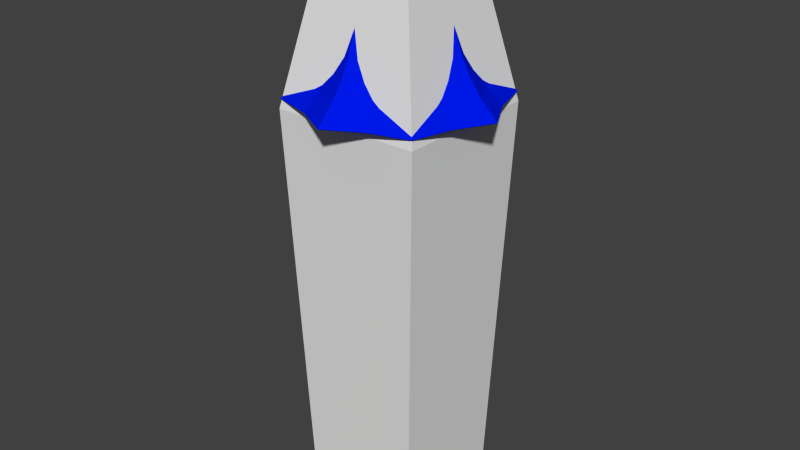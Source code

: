 # Source: table_lamp_tall_2.blend  (saved by Blender 2.73.0; exported with 4.5.12 LTS)
import bpy
from mathutils import Matrix  # noqa: F401  (used for matrix-valued properties, if any)

bpy.ops.wm.read_factory_settings(use_empty=True)
scene = bpy.context.scene
scene.name = 'Scene'

# ---- collections
col_collection_1 = bpy.data.collections.new('Collection 1'); scene.collection.children.link(col_collection_1)

# ---- materials (node trees are filled in below, after node groups)
mat_material = bpy.data.materials.new('Material')
mat_material.alpha_threshold = 0.0
mat_material.roughness = 0.5
mat_material_006 = bpy.data.materials.new('Material.006')
mat_material_006.alpha_threshold = 0.0
mat_material_006.roughness = 0.5
mat_material_001 = bpy.data.materials.new('Material.001')
mat_material_001.alpha_threshold = 0.0
mat_material_001.roughness = 0.5

# ---- material node trees
mat_material.use_nodes = True; mat_material.node_tree.nodes.clear()
_N = mat_material.node_tree.nodes; _L = mat_material.node_tree.links
n0 = _N.new('ShaderNodeOutputMaterial'); n0.name = 'Material Output'; n0.location = (300, 300)
n1 = _N.new('ShaderNodeBsdfDiffuse'); n1.name = 'Diffuse BSDF'; n1.location = (10, 300)
n1.inputs[0].default_value = (0.0, 0.8, 0.001578, 1.0)
_L.new(n1.outputs[0], n0.inputs[0])
n0.is_active_output = True
mat_material_006.use_nodes = True; mat_material_006.node_tree.nodes.clear()
_N = mat_material_006.node_tree.nodes; _L = mat_material_006.node_tree.links
n0 = _N.new('ShaderNodeOutputMaterial'); n0.name = 'Material Output'; n0.location = (300, 300)
n1 = _N.new('ShaderNodeBsdfDiffuse'); n1.name = 'Diffuse BSDF'; n1.location = (10, 300)
n1.inputs[0].default_value = (0.8, 0.0, 0.7013, 1.0)
_L.new(n1.outputs[0], n0.inputs[0])
n0.is_active_output = True
mat_material_001.use_nodes = True; mat_material_001.node_tree.nodes.clear()
_N = mat_material_001.node_tree.nodes; _L = mat_material_001.node_tree.links
n0 = _N.new('ShaderNodeOutputMaterial'); n0.name = 'Material Output'; n0.location = (300, 300)
n1 = _N.new('ShaderNodeBsdfDiffuse'); n1.name = 'Diffuse BSDF'; n1.location = (10, 300)
n1.inputs[0].default_value = (0.0, 0.009616, 0.8, 1.0)
_L.new(n1.outputs[0], n0.inputs[0])
n0.is_active_output = True

# ---- world
world_world = bpy.data.worlds.new('World'); scene.world = world_world
world_world.color = (0.05088, 0.05088, 0.05088)
world_world.use_sun_shadow = False
world_world.sun_shadow_jitter_overblur = 0.0
world_world.cycles.sampling_method = 'MANUAL'
world_world.cycles.sample_map_resolution = 256

# ---- meshes
me_cube = bpy.data.meshes.new('Cube')
me_cube.from_pydata([(-5.0, -5.0, 0.0), (-5.0, 5.0, 0.0), (5.0, 5.0, 0.0), (5.0, -5.0, 0.0), (-3.358, -3.358, 45.96), (-3.358, 3.358, 45.96), (3.358, 3.358, 45.96), (3.358, -3.358, 45.96), (-6.095, -6.095, 32.7), (-6.095, 6.095, 32.7), (6.095, 6.095, 32.7), (6.095, -6.095, 32.7)], [], [(8, 9, 1, 0), (9, 10, 2, 1), (10, 11, 3, 2), (11, 8, 0, 3), (0, 1, 2, 3), (7, 6, 5, 4), (7, 4, 8, 11), (6, 7, 11, 10), (5, 6, 10, 9), (4, 5, 9, 8)])
me_cube.use_remesh_preserve_volume = False
me_cube.use_remesh_preserve_attributes = False
me_cube.use_mirror_vertex_groups = False
me_cube.update()
me_cube_001 = bpy.data.meshes.new('Cube.001')
me_cube_001.from_pydata([(-5.0, -5.0, 0.0), (-5.0, 5.0, 0.0), (5.0, 5.0, 0.0), (5.0, -5.0, 0.0), (-0.9713, -0.9713, 40.49), (-0.9713, 0.9713, 40.49), (0.9713, 0.9713, 40.49), (0.9713, -0.9713, 40.49), (-5.0, -5.0, 1.5), (-4.041, -4.041, 1.5), (-4.019, -4.019, 1.695), (-3.885, -3.885, 2.004), (-3.462, -3.462, 2.364), (-2.962, -2.962, 2.592), (-1.881, -1.881, 2.712), (-1.011, -1.011, 2.823), (0.6087, -0.6087, 3.496), (0.5655, -0.5655, 3.534), (0.8726, -6.943e-09, 28.31), (0.6992, -1.878e-09, 28.36), (-0.5655, -0.5655, 27.87), (-0.617, -0.617, 27.92), (-0.6438, -0.6438, 28.11), (-0.617, -0.617, 28.31), (-0.4944, -0.4944, 28.36), (0.5655, -0.5655, 27.87), (0.5655, 0.5655, 3.534), (0.6087, 0.6087, 3.496), (-1.011, 1.011, 2.823), (-1.881, 1.881, 2.712), (-2.962, 2.962, 2.592), (-3.462, 3.462, 2.364), (-3.885, 3.885, 2.004), (-4.019, 4.019, 1.695), (-4.041, 4.041, 1.5), (-5.0, 5.0, 1.5), (0.6307, 0.6307, 3.358), (0.6087, 0.6087, 3.219), (0.5655, 0.5655, 3.181), (2.023e-08, 0.7998, 3.181), (2.161e-08, 0.8608, 3.219), (2.25e-08, 0.8919, 3.358), (1.011, 1.011, 2.823), (1.881, 1.881, 2.712), (2.962, 2.962, 2.592), (3.462, 3.462, 2.364), (3.885, 3.885, 2.004), (4.019, 4.019, 1.695), (4.041, 4.041, 1.5), (5.0, 5.0, 1.5), (2.161e-08, 0.8608, 3.496), (2.023e-08, 0.7998, 3.534), (0.617, -0.617, 27.92), (0.6438, -0.6438, 28.11), (0.617, -0.617, 28.31), (0.4944, -0.4944, 28.36), (1.011, -1.011, 2.823), (1.881, -1.881, 2.712), (2.962, -2.962, 2.592), (3.462, -3.462, 2.364), (3.885, -3.885, 2.004), (4.019, -4.019, 1.695), (4.041, -4.041, 1.5), (5.0, -5.0, 1.5), (-3.893e-08, -1.374, 40.49), (1.374, -1.981e-08, 40.49), (-1.374, 5.275e-08, 40.49), (3.363e-08, 1.374, 40.49), (1.43, -2.448e-08, 2.823), (3.798e-08, 1.43, 2.823), (-1.43, 5.108e-08, 2.823), (-3.758e-08, -1.43, 2.823), (0.6307, -0.6307, 3.358), (0.6087, -0.6087, 3.219), (0.5655, -0.5655, 3.181), (-0.5655, 0.5655, 27.87), (-0.617, 0.617, 27.92), (-0.6438, 0.6438, 28.11), (-0.617, 0.617, 28.31), (-0.5655, 0.5655, 3.534), (-0.6087, 0.6087, 3.496), (-0.6307, 0.6307, 3.358), (-0.6087, 0.6087, 3.219), (-0.5655, 0.5655, 3.181), (-0.4944, 0.4944, 28.36), (-0.7998, 3.796e-08, 27.87), (-0.8726, 3.915e-08, 27.92), (-0.9105, 4.021e-08, 28.11), (-0.7998, 3.796e-08, 3.534), (-0.8608, 4.123e-08, 3.496), (-0.8919, 4.218e-08, 3.358), (-0.8608, 4.123e-08, 3.219), (-0.7998, 3.796e-08, 3.181), (-0.8726, 3.915e-08, 28.31), (-0.6992, 3.506e-08, 28.36), (2.023e-08, 0.7998, 27.87), (2.232e-08, 0.8726, 27.92), (-0.5655, -0.5655, 3.534), (-0.6087, -0.6087, 3.496), (-0.6307, -0.6307, 3.358), (-0.6087, -0.6087, 3.219), (-0.5655, -0.5655, 3.181), (2.343e-08, 0.9105, 28.11), (2.232e-08, 0.8726, 28.31), (1.734e-08, 0.6992, 28.36), (0.4944, 0.4944, 28.36), (0.7998, -4.293e-09, 3.534), (0.8608, -4.241e-09, 3.496), (0.8919, -4.935e-09, 3.358), (0.8608, -4.241e-09, 3.219), (0.7998, -4.293e-09, 3.181), (-2.202e-08, -0.7998, 3.181), (-2.386e-08, -0.8608, 3.219), (-2.462e-08, -0.8919, 3.358), (-2.386e-08, -0.8608, 3.496), (-2.202e-08, -0.7998, 3.534), (0.617, 0.617, 28.31), (0.6438, 0.6438, 28.11), (0.617, 0.617, 27.92), (0.5655, 0.5655, 27.87), (2.776e-08, 1.06, 2.932), (0.7495, 0.7495, 2.932), (0.7495, -0.7495, 2.932), (-0.7495, 0.7495, 2.932), (-1.06, 4.614e-08, 2.932), (-0.7495, -0.7495, 2.932), (1.06, -9.853e-09, 2.932), (-2.824e-08, -1.06, 2.932), (0.9105, -7.894e-09, 28.11), (0.8726, -6.943e-09, 27.92), (0.7998, -4.293e-09, 27.87), (-2.202e-08, -0.7998, 27.87), (-2.377e-08, -0.8726, 27.92), (-2.468e-08, -0.9105, 28.11), (-2.377e-08, -0.8726, 28.31), (-1.959e-08, -0.6992, 28.36), (0.6134, 0.6134, 28.93), (1.127, 1.127, 30.01), (-1.127, -1.127, 30.01), (-0.6134, -0.6134, 28.93), (1.127, -1.127, 30.01), (0.6134, -0.6134, 28.93), (-1.127, 1.127, 30.01), (-0.6134, 0.6134, 28.93), (1.594, -3.076e-08, 30.01), (0.8675, -5.548e-09, 28.93), (-1.594, 5.346e-08, 30.01), (-0.8675, 4.028e-08, 28.93), (4.055e-08, 1.594, 30.01), (2.196e-08, 0.8675, 28.93), (-2.387e-08, -0.8675, 28.93), (-4.366e-08, -1.594, 30.01), (0.8498, 0.8498, 29.56), (-0.8498, -0.8498, 29.56), (0.8498, -0.8498, 29.56), (-0.8498, 0.8498, 29.56), (1.202, -1.824e-08, 29.56), (-1.202, 4.525e-08, 29.56), (3.051e-08, 1.202, 29.56), (-3.298e-08, -1.202, 29.56), (1.151, 1.151, 30.13), (-4.479e-08, -1.628, 30.13), (-1.151, -1.151, 30.13), (1.151, -1.151, 30.13), (-1.151, 1.151, 30.13), (1.628, -3.103e-08, 30.13), (-1.628, 5.498e-08, 30.13), (4.122e-08, 1.628, 30.13), (1.149, 1.149, 30.29), (-4.473e-08, -1.624, 30.29), (-1.149, -1.149, 30.29), (1.149, -1.149, 30.29), (-1.149, 1.149, 30.29), (1.624, -3.105e-08, 30.29), (-1.624, 5.476e-08, 30.29), (4.108e-08, 1.624, 30.29), (0.3133, 0.3133, 30.38), (-9.55e-09, -0.443, 30.38), (-0.3133, -0.3133, 30.38), (0.3133, -0.3133, 30.38), (-0.3133, 0.3133, 30.38), (0.443, -1.542e-08, 30.38), (-0.443, 7.98e-09, 30.38), (1.385e-08, 0.443, 30.38), (0.9595, 0.9595, 36.22), (-3.498e-08, -1.357, 36.22), (-0.9595, -0.9595, 36.22), (0.9595, -0.9595, 36.22), (-0.9595, 0.9595, 36.22), (1.357, -3.368e-08, 36.22), (-1.357, 3.8e-08, 36.22), (3.67e-08, 1.357, 36.22), (-0.3339, -0.3339, 34.93), (0.3339, -0.3339, 34.93), (-0.3339, 0.3339, 34.93), (0.4723, -5.615e-09, 34.93), (-0.4723, 1.933e-08, 34.93), (1.251e-08, 0.4723, 34.93), (0.3339, 0.3339, 34.93), (-1.244e-08, -0.4723, 34.93)], [], [(8, 35, 1, 0), (35, 49, 2, 1), (49, 63, 3, 2), (63, 8, 0, 3), (0, 1, 2, 3), (7, 65, 6, 67, 5, 66, 4, 64), (124, 125, 101, 92), (91, 100, 99, 90), (184, 6, 65, 189), (88, 97, 20, 85), (85, 20, 21, 86), (126, 122, 56, 68), (27, 26, 106, 107), (56, 71, 15, 14, 57), (57, 14, 13, 58), (58, 13, 12, 59), (59, 12, 11, 60), (60, 11, 10, 61), (61, 10, 9, 62), (62, 9, 8, 63), (36, 27, 107, 108), (87, 22, 23, 93), (37, 36, 108, 109), (38, 37, 109, 110), (121, 38, 110, 126), (122, 127, 71, 56), (113, 99, 100, 112), (42, 68, 56, 57, 43), (43, 57, 58, 44), (44, 58, 59, 45), (45, 59, 60, 46), (46, 60, 61, 47), (47, 61, 62, 48), (48, 62, 63, 49), (114, 98, 99, 113), (112, 100, 101, 111), (115, 97, 98, 114), (86, 21, 22, 87), (131, 20, 97, 115), (120, 121, 42, 69), (150, 139, 24, 135), (28, 69, 42, 43, 29), (29, 43, 44, 30), (30, 44, 45, 31), (31, 45, 46, 32), (32, 46, 47, 33), (33, 47, 48, 34), (34, 48, 49, 35), (134, 23, 22, 133), (93, 23, 24, 94), (104, 105, 116, 103), (124, 123, 28, 70), (103, 78, 84, 104), (87, 77, 76, 86), (127, 125, 15, 71), (15, 70, 28, 29, 14), (14, 29, 30, 13), (13, 30, 31, 12), (12, 31, 32, 11), (11, 32, 33, 10), (10, 33, 34, 9), (9, 34, 35, 8), (92, 101, 100, 91), (90, 99, 98, 89), (89, 98, 97, 88), (86, 76, 75, 85), (93, 78, 77, 87), (94, 84, 78, 93), (190, 186, 4, 66), (147, 143, 84, 94), (102, 77, 78, 103), (96, 76, 77, 102), (85, 75, 79, 88), (51, 79, 75, 95), (88, 79, 80, 89), (89, 80, 81, 90), (90, 81, 82, 91), (91, 82, 83, 92), (120, 123, 83, 39), (39, 83, 82, 40), (40, 82, 81, 41), (41, 81, 80, 50), (50, 80, 79, 51), (95, 75, 76, 96), (96, 118, 119, 95), (102, 117, 118, 96), (191, 188, 5, 67), (103, 116, 117, 102), (149, 136, 105, 104), (52, 132, 131, 25), (95, 119, 26, 51), (54, 134, 133, 53), (51, 26, 27, 50), (50, 27, 36, 41), (41, 36, 37, 40), (40, 37, 38, 39), (53, 133, 132, 52), (55, 135, 134, 54), (141, 150, 135, 55), (25, 131, 115, 17), (128, 53, 52, 129), (17, 115, 114, 16), (16, 114, 113, 72), (72, 113, 112, 73), (73, 112, 111, 74), (129, 52, 25, 130), (18, 54, 53, 128), (19, 55, 54, 18), (130, 25, 17, 106), (145, 141, 55, 19), (106, 17, 16, 107), (107, 16, 72, 108), (108, 72, 73, 109), (109, 73, 74, 110), (69, 28, 123, 120), (111, 101, 125, 127), (92, 83, 123, 124), (39, 38, 121, 120), (74, 111, 127, 122), (42, 121, 126, 68), (110, 74, 122, 126), (70, 15, 125, 124), (135, 24, 23, 134), (133, 22, 21, 132), (132, 21, 20, 131), (26, 119, 130, 106), (119, 118, 129, 130), (118, 117, 128, 129), (117, 116, 18, 128), (116, 105, 19, 18), (165, 163, 140, 144), (156, 154, 141, 145), (163, 161, 151, 140), (154, 159, 150, 141), (167, 160, 137, 148), (158, 152, 136, 149), (104, 84, 143, 149), (158, 155, 142, 148), (166, 164, 142, 146), (157, 155, 143, 147), (94, 24, 139, 147), (157, 153, 138, 146), (161, 162, 138, 151), (159, 153, 139, 150), (105, 136, 145, 19), (152, 137, 144, 156), (136, 152, 156, 145), (151, 138, 153, 159), (147, 139, 153, 157), (146, 142, 155, 157), (149, 143, 155, 158), (148, 137, 152, 158), (140, 151, 159, 154), (144, 140, 154, 156), (169, 170, 162, 161), (174, 172, 164, 166), (175, 168, 160, 167), (171, 169, 161, 163), (173, 171, 163, 165), (148, 142, 164, 167), (146, 138, 162, 166), (137, 160, 165, 144), (181, 179, 171, 173), (179, 177, 169, 171), (183, 176, 168, 175), (182, 180, 172, 174), (177, 178, 170, 169), (167, 164, 172, 175), (166, 162, 170, 174), (160, 168, 173, 165), (199, 192, 178, 177), (196, 194, 180, 182), (197, 198, 176, 183), (193, 199, 177, 179), (195, 193, 179, 181), (175, 172, 180, 183), (174, 170, 178, 182), (168, 176, 181, 173), (65, 7, 187, 189), (7, 64, 185, 187), (67, 6, 184, 191), (66, 5, 188, 190), (64, 4, 186, 185), (197, 194, 188, 191), (196, 192, 186, 190), (198, 184, 189, 195), (176, 198, 195, 181), (182, 178, 192, 196), (183, 180, 194, 197), (189, 187, 193, 195), (187, 185, 199, 193), (191, 184, 198, 197), (190, 188, 194, 196), (185, 186, 192, 199)])
_uv = me_cube_001.uv_layers.new(name='UVMap')
_uv.uv.foreach_set('vector', [0.281, 0.3699, 0.6025, 0.3699, 0.6025, 0.4182, 0.281, 0.4182, 0.6025, 0.3699, 0.6025, 0.04842, 0.6508, 0.04842, 0.6508, 0.3699, 0.6025, 0.04842, 0.281, 0.04842, 0.281, 0.0001969, 0.6025, 0.0001966, 0.281, 0.04842, 0.281, 0.3699, 0.2328, 0.3699, 0.2328, 0.04842, 0.6512, 0.3217, 0.6512, 0.0001966, 0.9727, 0.0001967, 0.9727, 0.3217, 0.7663, 0.8127, 0.7884, 0.7906, 0.8196, 0.7906, 0.8416, 0.8127, 0.8416, 0.8439, 0.8196, 0.866, 0.7884, 0.866, 0.7663, 0.8439, 0.02951, 0.02989, 0.05109, 0.01795, 0.05483, 0.02961, 0.03588, 0.0368, 0.03589, 0.03869, 0.05548, 0.03164, 0.05701, 0.03604, 0.03695, 0.04331, 0.8131, 0.6788, 0.8196, 0.7906, 0.7884, 0.7906, 0.7896, 0.6802, 0.04026, 0.04948, 0.05914, 0.04252, 0.057, 0.8792, 0.03861, 0.8754, 0.03861, 0.8754, 0.057, 0.8792, 0.05655, 0.8815, 0.03739, 0.8775, 0.1214, 0.008941, 0.09858, 0.009586, 0.09878, 0.0001966, 0.1217, 0.0001967, 0.141, 0.03379, 0.1407, 0.03618, 0.1203, 0.03391, 0.1204, 0.0319, 0.4055, 0.6203, 0.4269, 0.6408, 0.4481, 0.661, 0.448, 0.7012, 0.3633, 0.6212, 0.3633, 0.6212, 0.448, 0.7012, 0.448, 0.7499, 0.3117, 0.6225, 0.3117, 0.6225, 0.448, 0.7499, 0.4477, 0.7732, 0.2884, 0.6244, 0.2884, 0.6244, 0.4477, 0.7732, 0.4455, 0.7951, 0.2667, 0.6281, 0.2667, 0.6281, 0.4455, 0.7951, 0.4414, 0.8057, 0.2564, 0.633, 0.2564, 0.633, 0.4414, 0.8057, 0.4376, 0.8107, 0.2517, 0.637, 0.3119, 0.07925, 0.3119, 0.3391, 0.281, 0.3699, 0.281, 0.04842, 0.1416, 0.02924, 0.141, 0.03379, 0.1204, 0.0319, 0.1206, 0.02706, 0.03564, 0.8837, 0.05572, 0.8871, 0.05495, 0.8926, 0.03508, 0.89, 0.1423, 0.02461, 0.1416, 0.02924, 0.1206, 0.02706, 0.1208, 0.02208, 0.1426, 0.02274, 0.1423, 0.02461, 0.1208, 0.02208, 0.1209, 0.01943, 0.1441, 0.01165, 0.1426, 0.02274, 0.1209, 0.01943, 0.1214, 0.008941, 0.09858, 0.009586, 0.0751, 0.01205, 0.07418, 0.002039, 0.09878, 0.0001966, 0.07776, 0.0307, 0.05701, 0.03604, 0.05548, 0.03164, 0.07673, 0.0259, 0.4481, 0.5779, 0.4269, 0.599, 0.4055, 0.6203, 0.3633, 0.6212, 0.4481, 0.536, 0.4481, 0.536, 0.3633, 0.6212, 0.3117, 0.6225, 0.4481, 0.4847, 0.4481, 0.4847, 0.3117, 0.6225, 0.2831, 0.6222, 0.4474, 0.4593, 0.4474, 0.4593, 0.2831, 0.6222, 0.2561, 0.6192, 0.4446, 0.4356, 0.4446, 0.4356, 0.2561, 0.6192, 0.2414, 0.6143, 0.44, 0.424, 0.44, 0.424, 0.2414, 0.6143, 0.2328, 0.6099, 0.4359, 0.4186, 0.5717, 0.07925, 0.3119, 0.07925, 0.281, 0.04842, 0.6025, 0.04842, 0.07876, 0.03538, 0.05848, 0.04032, 0.05701, 0.03604, 0.07776, 0.0307, 0.07673, 0.0259, 0.05548, 0.03164, 0.05483, 0.02961, 0.0763, 0.02361, 0.07915, 0.03757, 0.05914, 0.04252, 0.05848, 0.04032, 0.07876, 0.03538, 0.03739, 0.8775, 0.05655, 0.8815, 0.05572, 0.8871, 0.03564, 0.8837, 0.07576, 0.8817, 0.057, 0.8792, 0.05914, 0.04252, 0.07915, 0.03757, 0.1667, 0.01527, 0.1441, 0.01165, 0.1453, 0.001997, 0.1696, 0.006315, 0.06837, 0.9232, 0.04808, 0.9166, 0.05378, 0.8981, 0.07291, 0.9021, 0.4906, 0.6204, 0.4693, 0.5991, 0.4481, 0.5779, 0.4481, 0.536, 0.5329, 0.6212, 0.5329, 0.6212, 0.4481, 0.536, 0.4481, 0.4847, 0.5844, 0.6226, 0.5844, 0.6226, 0.4481, 0.4847, 0.4488, 0.4593, 0.6131, 0.6223, 0.6131, 0.6223, 0.4488, 0.4593, 0.4516, 0.4356, 0.6401, 0.6193, 0.6401, 0.6193, 0.4516, 0.4356, 0.4563, 0.424, 0.6549, 0.6144, 0.6549, 0.6144, 0.4563, 0.424, 0.4604, 0.4186, 0.6634, 0.6101, 0.5717, 0.3391, 0.5717, 0.07925, 0.6025, 0.04842, 0.6025, 0.3699, 0.07411, 0.8963, 0.05495, 0.8926, 0.05572, 0.8871, 0.07482, 0.8902, 0.03508, 0.89, 0.05495, 0.8926, 0.05378, 0.8981, 0.03655, 0.8958, 0.1578, 0.9028, 0.1365, 0.9062, 0.1362, 0.8991, 0.1571, 0.8969, 0.2049, 0.03266, 0.188, 0.02208, 0.1924, 0.01433, 0.2116, 0.02804, 0.1571, 0.8969, 0.1765, 0.8935, 0.1772, 0.8986, 0.1578, 0.9028, 0.1956, 0.8849, 0.1755, 0.8879, 0.1744, 0.8823, 0.1944, 0.8787, 0.0751, 0.01205, 0.05109, 0.01795, 0.04756, 0.007703, 0.07418, 0.002039, 0.4481, 0.661, 0.4692, 0.6408, 0.4906, 0.6204, 0.5329, 0.6212, 0.448, 0.7012, 0.448, 0.7012, 0.5329, 0.6212, 0.5844, 0.6226, 0.448, 0.7499, 0.448, 0.7499, 0.5844, 0.6226, 0.6077, 0.6246, 0.4483, 0.7732, 0.4483, 0.7732, 0.6077, 0.6246, 0.6294, 0.6283, 0.4505, 0.7951, 0.4505, 0.7951, 0.6294, 0.6283, 0.6397, 0.6331, 0.4546, 0.8057, 0.4546, 0.8057, 0.6397, 0.6331, 0.6444, 0.6372, 0.4584, 0.8107, 0.3119, 0.3391, 0.5717, 0.3391, 0.6025, 0.3699, 0.281, 0.3699, 0.03588, 0.0368, 0.05483, 0.02961, 0.05548, 0.03164, 0.03589, 0.03869, 0.03695, 0.04331, 0.05701, 0.03604, 0.05848, 0.04032, 0.03876, 0.04757, 0.03876, 0.04757, 0.05848, 0.04032, 0.05914, 0.04252, 0.04026, 0.04948, 0.1944, 0.8787, 0.1744, 0.8823, 0.174, 0.8796, 0.1931, 0.8761, 0.1956, 0.8913, 0.1765, 0.8935, 0.1755, 0.8879, 0.1956, 0.8849, 0.1943, 0.8959, 0.1772, 0.8986, 0.1765, 0.8935, 0.1956, 0.8913, 0.6896, 0.6547, 0.7167, 0.6672, 0.6951, 0.7813, 0.6638, 0.7752, 0.2008, 0.9102, 0.1824, 0.9185, 0.1772, 0.8986, 0.1943, 0.8959, 0.1561, 0.8908, 0.1755, 0.8879, 0.1765, 0.8935, 0.1571, 0.8969, 0.1552, 0.8849, 0.1744, 0.8823, 0.1755, 0.8879, 0.1561, 0.8908, 0.1931, 0.8761, 0.174, 0.8796, 0.1794, 0.04311, 0.1965, 0.04926, 0.1608, 0.03886, 0.1794, 0.04311, 0.174, 0.8796, 0.155, 0.8823, 0.1965, 0.04926, 0.1794, 0.04311, 0.18, 0.04127, 0.1977, 0.04782, 0.1977, 0.04782, 0.18, 0.04127, 0.1812, 0.03727, 0.1994, 0.04388, 0.1994, 0.04388, 0.1812, 0.03727, 0.1824, 0.03324, 0.2005, 0.0398, 0.2005, 0.0398, 0.1824, 0.03324, 0.1831, 0.03116, 0.2005, 0.03757, 0.1667, 0.01527, 0.188, 0.02208, 0.1831, 0.03116, 0.1633, 0.0257, 0.1633, 0.0257, 0.1831, 0.03116, 0.1824, 0.03324, 0.1629, 0.02782, 0.1629, 0.02782, 0.1824, 0.03324, 0.1812, 0.03727, 0.162, 0.03235, 0.162, 0.03235, 0.1812, 0.03727, 0.18, 0.04127, 0.1612, 0.03678, 0.1612, 0.03678, 0.18, 0.04127, 0.1794, 0.04311, 0.1608, 0.03886, 0.155, 0.8823, 0.174, 0.8796, 0.1744, 0.8823, 0.1552, 0.8849, 0.1552, 0.8849, 0.1357, 0.8864, 0.1356, 0.8841, 0.155, 0.8823, 0.1561, 0.8908, 0.1359, 0.8927, 0.1357, 0.8864, 0.1552, 0.8849, 0.8374, 0.6756, 0.864, 0.6688, 0.8826, 0.785, 0.8509, 0.7885, 0.1571, 0.8969, 0.1362, 0.8991, 0.1359, 0.8927, 0.1561, 0.8908, 0.161, 0.9246, 0.1379, 0.9284, 0.1365, 0.9062, 0.1578, 0.9028, 0.09512, 0.8859, 0.07543, 0.8843, 0.07576, 0.8817, 0.09531, 0.8833, 0.155, 0.8823, 0.1356, 0.8841, 0.1407, 0.03618, 0.1608, 0.03886, 0.09457, 0.8983, 0.07411, 0.8963, 0.07482, 0.8902, 0.09486, 0.892, 0.1608, 0.03886, 0.1407, 0.03618, 0.141, 0.03379, 0.1612, 0.03678, 0.1612, 0.03678, 0.141, 0.03379, 0.1416, 0.02924, 0.162, 0.03235, 0.162, 0.03235, 0.1416, 0.02924, 0.1423, 0.02461, 0.1629, 0.02782, 0.1629, 0.02782, 0.1423, 0.02461, 0.1426, 0.02274, 0.1633, 0.0257, 0.09486, 0.892, 0.07482, 0.8902, 0.07543, 0.8843, 0.09512, 0.8859, 0.09388, 0.9043, 0.07291, 0.9021, 0.07411, 0.8963, 0.09457, 0.8983, 0.09086, 0.9266, 0.06837, 0.9232, 0.07291, 0.9021, 0.09388, 0.9043, 0.09531, 0.8833, 0.07576, 0.8817, 0.07915, 0.03757, 0.09978, 0.03474, 0.1153, 0.8929, 0.09486, 0.892, 0.09512, 0.8859, 0.1154, 0.8867, 0.09978, 0.03474, 0.07915, 0.03757, 0.07876, 0.03538, 0.09963, 0.03252, 0.09963, 0.03252, 0.07876, 0.03538, 0.07776, 0.0307, 0.09914, 0.02777, 0.09914, 0.02777, 0.07776, 0.0307, 0.07673, 0.0259, 0.09865, 0.02291, 0.09865, 0.02291, 0.07673, 0.0259, 0.0763, 0.02361, 0.09848, 0.02059, 0.1154, 0.8867, 0.09512, 0.8859, 0.09531, 0.8833, 0.1155, 0.8838, 0.1151, 0.8993, 0.09457, 0.8983, 0.09486, 0.892, 0.1153, 0.8929, 0.1149, 0.9045, 0.09388, 0.9043, 0.09457, 0.8983, 0.1151, 0.8993, 0.1155, 0.8838, 0.09531, 0.8833, 0.09978, 0.03474, 0.1203, 0.03391, 0.1142, 0.9277, 0.09086, 0.9266, 0.09388, 0.9043, 0.1149, 0.9045, 0.1203, 0.03391, 0.09978, 0.03474, 0.09963, 0.03252, 0.1204, 0.0319, 0.1204, 0.0319, 0.09963, 0.03252, 0.09914, 0.02777, 0.1206, 0.02706, 0.1206, 0.02706, 0.09914, 0.02777, 0.09865, 0.02291, 0.1208, 0.02208, 0.1208, 0.02208, 0.09865, 0.02291, 0.09848, 0.02059, 0.1209, 0.01943, 0.1696, 0.006315, 0.1924, 0.01433, 0.188, 0.02208, 0.1667, 0.01527, 0.0763, 0.02361, 0.05483, 0.02961, 0.05109, 0.01795, 0.0751, 0.01205, 0.2005, 0.03757, 0.1831, 0.03116, 0.188, 0.02208, 0.2049, 0.03266, 0.1633, 0.0257, 0.1426, 0.02274, 0.1441, 0.01165, 0.1667, 0.01527, 0.09848, 0.02059, 0.0763, 0.02361, 0.0751, 0.01205, 0.09858, 0.009586, 0.1453, 0.001997, 0.1441, 0.01165, 0.1214, 0.008941, 0.1217, 0.0001967, 0.1209, 0.01943, 0.09848, 0.02059, 0.09858, 0.009586, 0.1214, 0.008941, 0.021, 0.02318, 0.04756, 0.007703, 0.05109, 0.01795, 0.02951, 0.02989, 0.07291, 0.9021, 0.05378, 0.8981, 0.05495, 0.8926, 0.07411, 0.8963, 0.07482, 0.8902, 0.05572, 0.8871, 0.05655, 0.8815, 0.07543, 0.8843, 0.07543, 0.8843, 0.05655, 0.8815, 0.057, 0.8792, 0.07576, 0.8817, 0.1407, 0.03618, 0.1356, 0.8841, 0.1155, 0.8838, 0.1203, 0.03391, 0.1356, 0.8841, 0.1357, 0.8864, 0.1154, 0.8867, 0.1155, 0.8838, 0.1357, 0.8864, 0.1359, 0.8927, 0.1153, 0.8929, 0.1154, 0.8867, 0.1359, 0.8927, 0.1362, 0.8991, 0.1151, 0.8993, 0.1153, 0.8929, 0.1362, 0.8991, 0.1365, 0.9062, 0.1149, 0.9045, 0.1151, 0.8993, 0.1123, 0.9704, 0.08403, 0.9673, 0.08451, 0.9644, 0.1124, 0.9675, 0.1132, 0.9513, 0.08719, 0.9494, 0.09086, 0.9266, 0.1142, 0.9277, 0.08403, 0.9673, 0.05698, 0.9606, 0.05787, 0.9579, 0.08451, 0.9644, 0.08719, 0.9494, 0.06227, 0.9444, 0.06837, 0.9232, 0.09086, 0.9266, 0.17, 0.9654, 0.1411, 0.9698, 0.1408, 0.9668, 0.1693, 0.9625, 0.1658, 0.9472, 0.1397, 0.9518, 0.1379, 0.9284, 0.161, 0.9246, 0.1578, 0.9028, 0.1772, 0.8986, 0.1824, 0.9185, 0.161, 0.9246, 0.1658, 0.9472, 0.1907, 0.9387, 0.1972, 0.9532, 0.1693, 0.9625, 0.2267, 0.94, 0.1985, 0.956, 0.1972, 0.9532, 0.2247, 0.9373, 0.213, 0.9252, 0.1907, 0.9387, 0.1824, 0.9185, 0.2008, 0.9102, 0.03655, 0.8958, 0.05378, 0.8981, 0.04808, 0.9166, 0.03116, 0.9092, 0.02023, 0.9225, 0.03946, 0.9348, 0.03257, 0.9476, 0.009517, 0.9319, 0.05698, 0.9606, 0.03125, 0.9501, 0.03257, 0.9476, 0.05787, 0.9579, 0.06227, 0.9444, 0.03946, 0.9348, 0.04808, 0.9166, 0.06837, 0.9232, 0.1365, 0.9062, 0.1379, 0.9284, 0.1142, 0.9277, 0.1149, 0.9045, 0.1397, 0.9518, 0.1408, 0.9668, 0.1124, 0.9675, 0.1132, 0.9513, 0.1379, 0.9284, 0.1397, 0.9518, 0.1132, 0.9513, 0.1142, 0.9277, 0.05787, 0.9579, 0.03257, 0.9476, 0.03946, 0.9348, 0.06227, 0.9444, 0.03116, 0.9092, 0.04808, 0.9166, 0.03946, 0.9348, 0.02023, 0.9225, 0.2247, 0.9373, 0.1972, 0.9532, 0.1907, 0.9387, 0.213, 0.9252, 0.161, 0.9246, 0.1824, 0.9185, 0.1907, 0.9387, 0.1658, 0.9472, 0.1693, 0.9625, 0.1408, 0.9668, 0.1397, 0.9518, 0.1658, 0.9472, 0.08451, 0.9644, 0.05787, 0.9579, 0.06227, 0.9444, 0.08719, 0.9494, 0.1124, 0.9675, 0.08451, 0.9644, 0.08719, 0.9494, 0.1132, 0.9513, 0.0558, 0.9643, 0.02952, 0.9533, 0.03125, 0.9501, 0.05698, 0.9606, 0.2287, 0.9438, 0.2002, 0.9597, 0.1985, 0.956, 0.2267, 0.94, 0.1709, 0.9693, 0.1414, 0.9737, 0.1411, 0.9698, 0.17, 0.9654, 0.0834, 0.971, 0.0558, 0.9643, 0.05698, 0.9606, 0.08403, 0.9673, 0.1121, 0.9742, 0.0834, 0.971, 0.08403, 0.9673, 0.1123, 0.9704, 0.1693, 0.9625, 0.1972, 0.9532, 0.1985, 0.956, 0.17, 0.9654, 0.009517, 0.9319, 0.03257, 0.9476, 0.03125, 0.9501, 0.007599, 0.9342, 0.1408, 0.9668, 0.1411, 0.9698, 0.1123, 0.9704, 0.1124, 0.9675, 0.09888, 0.9983, 0.09104, 0.9974, 0.0834, 0.971, 0.1121, 0.9742, 0.06744, 0.9928, 0.05991, 0.991, 0.0558, 0.9643, 0.0834, 0.971, 0.1641, 0.9969, 0.156, 0.9981, 0.1414, 0.9737, 0.1709, 0.9693, 0.2324, 0.9747, 0.2246, 0.979, 0.2002, 0.9597, 0.2287, 0.9438, 0.03664, 0.9834, 0.02947, 0.9805, 0.02952, 0.9533, 0.0558, 0.9643, 0.17, 0.9654, 0.1985, 0.956, 0.2002, 0.9597, 0.1709, 0.9693, 0.007599, 0.9342, 0.03125, 0.9501, 0.02952, 0.9533, 0.005485, 0.9374, 0.1411, 0.9698, 0.1414, 0.9737, 0.1121, 0.9742, 0.1123, 0.9704, 0.7576, 0.6181, 0.7425, 0.6141, 0.7461, 0.4215, 0.7594, 0.4216, 0.8539, 0.6062, 0.8394, 0.6116, 0.8257, 0.4195, 0.8388, 0.4186, 0.8238, 0.6158, 0.8075, 0.6188, 0.7992, 0.4209, 0.8125, 0.4203, 0.7741, 0.6186, 0.7576, 0.6181, 0.7594, 0.4216, 0.7726, 0.4216, 0.7908, 0.6179, 0.7741, 0.6186, 0.7726, 0.4216, 0.7859, 0.4214, 0.1709, 0.9693, 0.2002, 0.9597, 0.198, 0.989, 0.19, 0.9916, 0.005485, 0.9374, 0.02952, 0.9533, 0.006752, 0.9687, 0.0001966, 0.9644, 0.1414, 0.9737, 0.1312, 0.9997, 0.1232, 0.9998, 0.1121, 0.9742, 0.7884, 0.7906, 0.7574, 0.7893, 0.7659, 0.6785, 0.7896, 0.6802, 0.7574, 0.7893, 0.7263, 0.7862, 0.7426, 0.6744, 0.7659, 0.6785, 0.8509, 0.7885, 0.8196, 0.7906, 0.8131, 0.6788, 0.8374, 0.6756, 0.9135, 0.7805, 0.8826, 0.785, 0.864, 0.6688, 0.8953, 0.6552, 0.7263, 0.7862, 0.6951, 0.7813, 0.7167, 0.6672, 0.7426, 0.6744, 0.8238, 0.6158, 0.8394, 0.6116, 0.864, 0.6688, 0.8374, 0.6756, 0.7275, 0.6099, 0.7425, 0.6141, 0.7167, 0.6672, 0.6896, 0.6547, 0.8075, 0.6188, 0.8131, 0.6788, 0.7896, 0.6802, 0.7908, 0.6179, 0.7992, 0.4209, 0.8075, 0.6188, 0.7908, 0.6179, 0.7859, 0.4214, 0.732, 0.4212, 0.7461, 0.4215, 0.7425, 0.6141, 0.7275, 0.6099, 0.8125, 0.4203, 0.8257, 0.4195, 0.8394, 0.6116, 0.8238, 0.6158, 0.7896, 0.6802, 0.7659, 0.6785, 0.7741, 0.6186, 0.7908, 0.6179, 0.7659, 0.6785, 0.7426, 0.6744, 0.7576, 0.6181, 0.7741, 0.6186, 0.8374, 0.6756, 0.8131, 0.6788, 0.8075, 0.6188, 0.8238, 0.6158, 0.8953, 0.6552, 0.864, 0.6688, 0.8394, 0.6116, 0.8539, 0.6062, 0.7426, 0.6744, 0.7167, 0.6672, 0.7425, 0.6141, 0.7576, 0.6181])
me_cube_001.materials.append(mat_material)
me_cube_001.use_remesh_preserve_volume = False
me_cube_001.use_remesh_preserve_attributes = False
me_cube_001.use_mirror_vertex_groups = False
me_cube_001.update()
me_cylinder_003 = bpy.data.meshes.new('Cylinder.003')
me_cylinder_003.from_pydata([(3.544e-08, 1.115, 44.06), (-0.7885, 0.7885, 44.06), (-1.115, -2.273e-08, 44.06), (-0.7885, -0.7885, 44.06), (1.329e-07, -1.115, 44.06), (0.7885, -0.7885, 44.06), (1.115, 3.931e-08, 44.06), (0.7885, 0.7885, 44.06), (4.156e-07, 1.923, 41.5), (5.648e-07, 1.22, 40.59), (8.796e-07, 1.051, 38.5), (-0.7433, 0.7433, 38.5), (-0.8625, 0.8625, 40.59), (-1.36, 1.36, 41.5), (-1.051, -2.354e-08, 38.5), (-1.22, -2.917e-08, 40.59), (-1.923, -6.405e-08, 41.5), (-0.7433, -0.7433, 38.5), (-0.8625, -0.8625, 40.59), (-1.36, -1.36, 41.5), (9.715e-07, -1.051, 38.5), (6.715e-07, -1.22, 40.59), (5.837e-07, -1.923, 41.5), (0.7433, -0.7433, 38.5), (0.8625, -0.8625, 40.59), (1.36, -1.36, 41.5), (1.051, 3.494e-08, 38.5), (1.22, 3.869e-08, 40.59), (1.923, 4.292e-08, 41.5), (0.7433, 0.7433, 38.5), (0.8625, 0.8625, 40.59), (1.36, 1.36, 41.5), (-1.458, 1.458, 42.29), (-1.357, 1.357, 43.21), (-2.062, -8.114e-08, 42.29), (-1.919, -6.662e-08, 43.21), (-1.458, -1.458, 42.29), (-1.357, -1.357, 43.21), (4.854e-07, -2.062, 42.29), (3.491e-07, -1.919, 43.21), (1.458, -1.458, 42.29), (1.357, -1.357, 43.21), (2.062, 3.358e-08, 42.29), (1.919, 4.017e-08, 43.21), (1.458, 1.458, 42.29), (1.357, 1.357, 43.21), (1.813e-07, 1.919, 43.21), (3.051e-07, 2.062, 42.29), (1.002e-06, 0.6337, 37.84), (-0.4481, 0.4481, 37.84), (-0.6337, -1.419e-08, 37.84), (-0.4481, -0.4481, 37.84), (1.057e-06, -0.6337, 37.84), (0.4481, -0.4481, 37.84), (0.6337, 2.106e-08, 37.84), (0.4481, 0.4481, 37.84), (1.212e-06, 0.6337, 36.44), (-0.4481, 0.4481, 36.44), (-0.6337, -1.419e-08, 36.44), (-0.4481, -0.4481, 36.44), (1.267e-06, -0.6337, 36.44), (0.4481, -0.4481, 36.44), (0.6337, 2.106e-08, 36.44), (0.4481, 0.4481, 36.44)], [], [(0, 1, 2, 3, 4, 5, 6, 7), (42, 28, 31, 44), (28, 27, 30, 31), (27, 26, 29, 30), (44, 31, 8, 47), (31, 30, 9, 8), (30, 29, 10, 9), (40, 25, 28, 42), (25, 24, 27, 28), (24, 23, 26, 27), (38, 22, 25, 40), (22, 21, 24, 25), (21, 20, 23, 24), (36, 19, 22, 38), (19, 18, 21, 22), (18, 17, 20, 21), (34, 16, 19, 36), (16, 15, 18, 19), (15, 14, 17, 18), (32, 13, 16, 34), (13, 12, 15, 16), (12, 11, 14, 15), (47, 8, 13, 32), (8, 9, 12, 13), (9, 10, 11, 12), (1, 33, 35, 2), (46, 47, 32, 33), (2, 35, 37, 3), (33, 32, 34, 35), (3, 37, 39, 4), (35, 34, 36, 37), (4, 39, 41, 5), (37, 36, 38, 39), (5, 41, 43, 6), (39, 38, 40, 41), (7, 45, 46, 0), (41, 40, 42, 43), (6, 43, 45, 7), (45, 44, 47, 46), (0, 46, 33, 1), (43, 42, 44, 45), (29, 26, 54, 55), (10, 29, 55, 48), (26, 23, 53, 54), (23, 20, 52, 53), (20, 17, 51, 52), (17, 14, 50, 51), (14, 11, 49, 50), (11, 10, 48, 49), (55, 54, 62, 63), (48, 55, 63, 56), (54, 53, 61, 62), (53, 52, 60, 61), (52, 51, 59, 60), (51, 50, 58, 59), (50, 49, 57, 58), (49, 48, 56, 57), (56, 63, 62, 61, 60, 59, 58, 57)])
me_cylinder_003.polygons.foreach_set('use_smooth', [True] * 58)
_uv = me_cylinder_003.uv_layers.new(name='UVMap')
_uv.uv.foreach_set('vector', [0.1333, 0.9998, 0.05529, 0.9998, 0.0001563, 0.9447, 0.0001564, 0.8667, 0.05529, 0.8116, 0.1333, 0.8116, 0.1884, 0.8667, 0.1884, 0.9447, 0.8535, 0.6019, 0.8541, 0.5404, 0.9804, 0.5257, 0.9912, 0.6049, 0.8541, 0.5404, 0.841, 0.4408, 0.9354, 0.4256, 0.9804, 0.5257, 0.841, 0.4408, 0.8235, 0.2358, 0.9011, 0.2181, 0.9354, 0.4256, 0.0001563, 0.5889, 0.01278, 0.5097, 0.141, 0.5306, 0.1371, 0.5925, 0.01278, 0.5097, 0.06557, 0.4007, 0.1555, 0.4249, 0.141, 0.5306, 0.06557, 0.4007, 0.1201, 0.2096, 0.1891, 0.2298, 0.1555, 0.4249, 0.7433, 0.5983, 0.746, 0.5411, 0.8541, 0.5404, 0.8535, 0.6019, 0.746, 0.5411, 0.7451, 0.4401, 0.841, 0.4408, 0.8541, 0.5404, 0.7451, 0.4401, 0.7522, 0.2396, 0.8235, 0.2358, 0.841, 0.4408, 0.6339, 0.5971, 0.6378, 0.536, 0.746, 0.5411, 0.7433, 0.5983, 0.6378, 0.536, 0.6499, 0.4293, 0.7451, 0.4401, 0.746, 0.5411, 0.6499, 0.4293, 0.6826, 0.2323, 0.7522, 0.2396, 0.7451, 0.4401, 0.4971, 0.6002, 0.5047, 0.519, 0.6378, 0.536, 0.6339, 0.5971, 0.5047, 0.519, 0.558, 0.406, 0.6499, 0.4293, 0.6378, 0.536, 0.558, 0.406, 0.6126, 0.212, 0.6826, 0.2323, 0.6499, 0.4293, 0.3584, 0.5984, 0.359, 0.5367, 0.4856, 0.5218, 0.4968, 0.6013, 0.359, 0.5367, 0.3459, 0.4371, 0.4402, 0.4218, 0.4856, 0.5218, 0.3459, 0.4371, 0.3287, 0.2335, 0.4057, 0.2158, 0.4402, 0.4218, 0.2474, 0.5944, 0.2505, 0.5369, 0.359, 0.5367, 0.3584, 0.5984, 0.2505, 0.5369, 0.2502, 0.4362, 0.3459, 0.4371, 0.359, 0.5367, 0.2502, 0.4362, 0.258, 0.2371, 0.3287, 0.2335, 0.3459, 0.4371, 0.1371, 0.5925, 0.141, 0.5306, 0.2505, 0.5369, 0.2474, 0.5944, 0.141, 0.5306, 0.1555, 0.4249, 0.2502, 0.4362, 0.2505, 0.5369, 0.1555, 0.4249, 0.1891, 0.2298, 0.258, 0.2371, 0.2502, 0.4362, 0.2405, 0.762, 0.2433, 0.6595, 0.3498, 0.6687, 0.3277, 0.7775, 0.1401, 0.662, 0.1371, 0.5925, 0.2474, 0.5944, 0.2433, 0.6595, 0.3277, 0.7775, 0.3498, 0.6687, 0.4843, 0.6972, 0.4151, 0.8113, 0.2433, 0.6595, 0.2474, 0.5944, 0.3584, 0.5984, 0.3498, 0.6687, 0.5745, 0.7863, 0.5149, 0.691, 0.6361, 0.6661, 0.6532, 0.7627, 0.3498, 0.6687, 0.3584, 0.5984, 0.4968, 0.6013, 0.4843, 0.6972, 0.6532, 0.7627, 0.6361, 0.6661, 0.7394, 0.6628, 0.737, 0.7633, 0.5149, 0.691, 0.4971, 0.6002, 0.6339, 0.5971, 0.6361, 0.6661, 0.737, 0.7633, 0.7394, 0.6628, 0.845, 0.6715, 0.823, 0.7788, 0.6361, 0.6661, 0.6339, 0.5971, 0.7433, 0.5983, 0.7394, 0.6628, 0.07186, 0.784, 0.0111, 0.6823, 0.1401, 0.662, 0.1553, 0.7607, 0.7394, 0.6628, 0.7433, 0.5983, 0.8535, 0.6019, 0.845, 0.6715, 0.823, 0.7788, 0.845, 0.6715, 0.9783, 0.7, 0.9092, 0.8125, 0.0111, 0.6823, 0.0001563, 0.5889, 0.1371, 0.5925, 0.1401, 0.662, 0.1553, 0.7607, 0.1401, 0.662, 0.2433, 0.6595, 0.2405, 0.762, 0.845, 0.6715, 0.8535, 0.6019, 0.9912, 0.6049, 0.9783, 0.7, 0.9011, 0.2181, 0.8235, 0.2358, 0.8114, 0.1534, 0.8637, 0.1421, 0.1891, 0.2298, 0.1201, 0.2096, 0.155, 0.1448, 0.2058, 0.1545, 0.8235, 0.2358, 0.7522, 0.2396, 0.7552, 0.1583, 0.8114, 0.1534, 0.7522, 0.2396, 0.6826, 0.2323, 0.6993, 0.1562, 0.7552, 0.1583, 0.6826, 0.2323, 0.6126, 0.212, 0.6479, 0.1463, 0.6993, 0.1562, 0.4057, 0.2158, 0.3287, 0.2335, 0.3167, 0.1519, 0.3685, 0.1406, 0.3287, 0.2335, 0.258, 0.2371, 0.2611, 0.1566, 0.3167, 0.1519, 0.258, 0.2371, 0.1891, 0.2298, 0.2058, 0.1545, 0.2611, 0.1566, 0.8637, 0.1421, 0.8114, 0.1534, 0.8039, 0.003451, 0.8514, 0.0001563, 0.2058, 0.1545, 0.155, 0.1448, 0.1633, 0.0001563, 0.2137, 0.003049, 0.8114, 0.1534, 0.7552, 0.1583, 0.7557, 0.004487, 0.8039, 0.003451, 0.7552, 0.1583, 0.6993, 0.1562, 0.7072, 0.003079, 0.7557, 0.004487, 0.6993, 0.1562, 0.6479, 0.1463, 0.6563, 0.0001563, 0.7072, 0.003079, 0.3685, 0.1406, 0.3167, 0.1519, 0.3093, 0.003421, 0.3564, 0.0001563, 0.3167, 0.1519, 0.2611, 0.1566, 0.2617, 0.004445, 0.3093, 0.003421, 0.2611, 0.1566, 0.2058, 0.1545, 0.2137, 0.003049, 0.2617, 0.004445, 0.2957, 0.8429, 0.2957, 0.8873, 0.2643, 0.9186, 0.22, 0.9186, 0.1887, 0.8873, 0.1887, 0.8429, 0.22, 0.8116, 0.2643, 0.8116])
me_cylinder_003.materials.append(mat_material_006)
me_cylinder_003.use_remesh_preserve_volume = False
me_cylinder_003.use_remesh_preserve_attributes = False
me_cylinder_003.use_mirror_vertex_groups = False
me_cylinder_003.update()
me_cylinder_001 = bpy.data.meshes.new('Cylinder.001')
me_cylinder_001.from_pydata([(3.089e-08, 8.526, 33.46), (-7.527e-09, 3.033, 45.71), (6.029, 6.029, 33.46), (2.145, 2.145, 45.71), (8.526, -4.036e-07, 33.46), (3.033, -1.188e-07, 45.71), (6.029, -6.029, 33.46), (2.145, -2.145, 45.71), (-7.145e-07, -8.526, 33.46), (-2.727e-07, -3.033, 45.71), (-6.029, -6.029, 33.46), (-2.145, -2.145, 45.71), (-8.526, 7.078e-08, 33.46), (-3.033, 4.996e-08, 45.71), (-6.029, 6.029, 33.46), (-2.145, 2.145, 45.71), (7.578e-08, 7.143, 34.81), (3.049e-08, 5.448, 37.46), (-2.37e-08, 3.8, 42.32), (2.687, 2.687, 42.32), (3.852, 3.852, 37.46), (5.051, 5.051, 34.81), (3.8, -1.696e-07, 42.32), (5.448, -2.401e-07, 37.46), (7.143, -3.361e-07, 34.81), (2.687, -2.687, 42.32), (3.852, -3.852, 37.46), (5.051, -5.051, 34.81), (-3.559e-07, -3.8, 42.32), (-4.458e-07, -5.448, 37.46), (-5.486e-07, -7.143, 34.81), (-2.687, -2.687, 42.32), (-3.852, -3.852, 37.46), (-5.051, -5.051, 34.81), (-3.8, 4.184e-08, 42.32), (-5.448, 6.295e-08, 37.46), (-7.143, 6.128e-08, 34.81), (-2.687, 2.687, 42.32), (-3.852, 3.852, 37.46), (-5.051, 5.051, 34.81), (6.935, -2.872, 33.46), (2.467, -1.022, 45.71), (5.809, -2.406, 34.81), (4.431, -1.835, 37.46), (3.091, -1.28, 42.32), (6.935, 2.872, 33.46), (2.467, 1.022, 45.71), (5.809, 2.406, 34.81), (4.431, 1.835, 37.46), (3.091, 1.28, 42.32), (2.872, 6.935, 33.46), (1.022, 2.467, 45.71), (2.406, 5.809, 34.81), (1.835, 4.431, 37.46), (1.28, 3.091, 42.32), (2.872, -6.935, 33.46), (1.022, -2.467, 45.71), (2.406, -5.809, 34.81), (1.835, -4.431, 37.46), (1.28, -3.091, 42.32), (-2.872, -6.935, 33.46), (-1.022, -2.467, 45.71), (-2.406, -5.809, 34.81), (-1.835, -4.431, 37.46), (-1.28, -3.091, 42.32), (-6.935, -2.872, 33.46), (-2.467, -1.022, 45.71), (-5.809, -2.406, 34.81), (-4.431, -1.835, 37.46), (-3.091, -1.28, 42.32), (-6.935, 2.872, 33.46), (-2.467, 1.022, 45.71), (-5.809, 2.406, 34.81), (-4.431, 1.835, 37.46), (-3.091, 1.28, 42.32), (-2.872, 6.935, 33.46), (-1.022, 2.467, 45.71), (-2.406, 5.809, 34.81), (-1.835, 4.431, 37.46), (-1.28, 3.091, 42.32), (4.915e-08, 6.17, 36.14), (4.363, 4.363, 36.14), (6.17, -2.817e-07, 36.14), (4.363, -4.363, 36.14), (-4.902e-07, -6.17, 36.14), (-4.363, -4.363, 36.14), (-6.17, 6.153e-08, 36.14), (-4.363, 4.363, 36.14), (5.018, -2.079, 36.14), (5.018, 2.079, 36.14), (2.079, 5.018, 36.14), (2.079, -5.018, 36.14), (-2.079, -5.018, 36.14), (-5.018, -2.079, 36.14), (-5.018, 2.079, 36.14), (-2.079, 5.018, 36.14), (-1.145e-09, 4.547, 39.89), (3.215, 3.215, 39.89), (4.547, -2.006e-07, 39.89), (3.215, -3.215, 39.89), (-3.987e-07, -4.547, 39.89), (-3.215, -3.215, 39.89), (-4.547, 5.233e-08, 39.89), (-3.215, 3.215, 39.89), (3.698, -1.532, 39.89), (3.698, 1.532, 39.89), (1.532, 3.698, 39.89), (1.532, -3.698, 39.89), (-1.532, -3.698, 39.89), (-3.698, -1.532, 39.89), (-3.698, 1.532, 39.89), (-1.532, 3.698, 39.89), (-1.562e-08, 3.417, 44.01), (2.416, 2.416, 44.01), (3.417, -1.442e-07, 44.01), (2.416, -2.416, 44.01), (-3.143e-07, -3.417, 44.01), (-2.416, -2.416, 44.01), (-3.417, 4.59e-08, 44.01), (-2.416, 2.416, 44.01), (2.779, -1.151, 44.01), (2.779, 1.151, 44.01), (1.151, 2.779, 44.01), (1.151, -2.779, 44.01), (-1.151, -2.779, 44.01), (-2.779, -1.151, 44.01), (-2.779, 1.151, 44.01), (-1.151, 2.779, 44.01), (3.089e-08, 8.463, 33.4), (-7.527e-09, 2.945, 45.69), (5.984, 5.984, 33.4), (2.083, 2.083, 45.69), (8.463, -4.036e-07, 33.4), (2.945, -1.188e-07, 45.69), (5.984, -5.984, 33.4), (2.083, -2.083, 45.69), (-7.145e-07, -8.463, 33.4), (-2.727e-07, -2.945, 45.69), (-5.984, -5.984, 33.4), (-2.083, -2.083, 45.69), (-8.463, 7.078e-08, 33.4), (-2.945, 4.996e-08, 45.69), (-5.984, 5.984, 33.4), (-2.083, 2.083, 45.69), (7.578e-08, 7.076, 34.75), (3.049e-08, 5.366, 37.43), (-2.37e-08, 3.713, 42.29), (2.626, 2.626, 42.29), (3.794, 3.794, 37.43), (5.003, 5.003, 34.75), (3.713, -1.696e-07, 42.29), (5.366, -2.401e-07, 37.43), (7.076, -3.361e-07, 34.75), (2.626, -2.626, 42.29), (3.794, -3.794, 37.43), (5.003, -5.003, 34.75), (-3.559e-07, -3.713, 42.29), (-4.458e-07, -5.366, 37.43), (-5.486e-07, -7.076, 34.75), (-2.626, -2.626, 42.29), (-3.794, -3.794, 37.43), (-5.003, -5.003, 34.75), (-3.713, 4.184e-08, 42.29), (-5.366, 6.295e-08, 37.43), (-7.076, 6.128e-08, 34.75), (-2.626, 2.626, 42.29), (-3.794, 3.794, 37.43), (-5.003, 5.003, 34.75), (6.873, -2.847, 33.4), (2.386, -0.9881, 45.69), (5.743, -2.379, 34.76), (4.354, -1.803, 37.43), (3.01, -1.247, 42.3), (6.873, 2.847, 33.4), (2.386, 0.9881, 45.69), (5.743, 2.379, 34.76), (4.354, 1.803, 37.43), (3.01, 1.247, 42.3), (2.847, 6.873, 33.4), (0.9881, 2.386, 45.69), (2.379, 5.743, 34.76), (1.803, 4.354, 37.43), (1.247, 3.01, 42.3), (2.847, -6.873, 33.4), (0.9881, -2.386, 45.69), (2.379, -5.743, 34.76), (1.803, -4.354, 37.43), (1.247, -3.01, 42.3), (-2.847, -6.873, 33.4), (-0.9881, -2.386, 45.69), (-2.379, -5.743, 34.76), (-1.803, -4.354, 37.43), (-1.247, -3.01, 42.3), (-6.873, -2.847, 33.4), (-2.386, -0.9881, 45.69), (-5.743, -2.379, 34.76), (-4.354, -1.803, 37.43), (-3.01, -1.247, 42.3), (-6.873, 2.847, 33.4), (-2.386, 0.9881, 45.69), (-5.743, 2.379, 34.76), (-4.354, 1.803, 37.43), (-3.01, 1.247, 42.3), (-2.847, 6.873, 33.4), (-0.9881, 2.386, 45.69), (-2.379, 5.743, 34.76), (-1.803, 4.354, 37.43), (-1.247, 3.01, 42.3), (4.915e-08, 6.094, 36.09), (4.309, 4.309, 36.09), (6.094, -2.817e-07, 36.09), (4.309, -4.309, 36.09), (-4.902e-07, -6.094, 36.09), (-4.309, -4.309, 36.09), (-6.094, 6.153e-08, 36.09), (-4.309, 4.309, 36.09), (4.946, -2.049, 36.1), (4.946, 2.049, 36.1), (2.049, 4.946, 36.1), (2.049, -4.946, 36.1), (-2.049, -4.946, 36.1), (-4.946, -2.049, 36.1), (-4.946, 2.049, 36.1), (-2.049, 4.946, 36.1), (-1.145e-09, 4.462, 39.86), (3.155, 3.155, 39.86), (4.462, -2.006e-07, 39.86), (3.155, -3.155, 39.86), (-3.987e-07, -4.462, 39.86), (-3.155, -3.155, 39.86), (-4.462, 5.233e-08, 39.86), (-3.155, 3.155, 39.86), (3.619, -1.499, 39.86), (3.619, 1.499, 39.86), (1.499, 3.619, 39.86), (1.499, -3.619, 39.86), (-1.499, -3.619, 39.86), (-3.619, -1.499, 39.86), (-3.619, 1.499, 39.86), (-1.499, 3.619, 39.86), (-1.562e-08, 3.329, 43.99), (2.354, 2.354, 43.99), (3.329, -1.442e-07, 43.99), (2.354, -2.354, 43.99), (-3.143e-07, -3.329, 43.99), (-2.354, -2.354, 43.99), (-3.329, 4.59e-08, 43.99), (-2.354, 2.354, 43.99), (2.698, -1.117, 44.0), (2.698, 1.117, 44.0), (1.117, 2.698, 44.0), (1.117, -2.698, 44.0), (-1.117, -2.698, 44.0), (-2.698, -1.117, 44.0), (-2.698, 1.117, 44.0), (-1.117, 2.698, 44.0)], [], [(122, 51, 3, 113), (121, 46, 5, 114), (120, 41, 7, 115), (123, 56, 9, 116), (124, 61, 11, 117), (125, 66, 13, 118), (94, 73, 38, 87), (127, 76, 1, 112), (126, 71, 15, 119), (70, 72, 39, 14), (110, 74, 37, 103), (75, 77, 16, 0), (95, 78, 17, 80), (111, 79, 18, 96), (65, 67, 36, 12), (93, 68, 35, 86), (109, 69, 34, 102), (60, 62, 33, 10), (92, 63, 32, 85), (108, 64, 31, 101), (55, 57, 30, 8), (91, 58, 29, 84), (107, 59, 28, 100), (40, 42, 27, 6), (88, 43, 26, 83), (104, 44, 25, 99), (45, 47, 24, 4), (89, 48, 23, 82), (105, 49, 22, 98), (50, 52, 21, 2), (90, 53, 20, 81), (106, 54, 19, 97), (98, 22, 44, 104), (82, 23, 43, 88), (4, 24, 42, 40), (114, 5, 41, 120), (97, 19, 49, 105), (81, 20, 48, 89), (2, 21, 47, 45), (113, 3, 46, 121), (96, 18, 54, 106), (80, 17, 53, 90), (0, 16, 52, 50), (112, 1, 51, 122), (99, 25, 59, 107), (83, 26, 58, 91), (6, 27, 57, 55), (115, 7, 56, 123), (100, 28, 64, 108), (84, 29, 63, 92), (8, 30, 62, 60), (116, 9, 61, 124), (101, 31, 69, 109), (85, 32, 68, 93), (10, 33, 67, 65), (117, 11, 66, 125), (102, 34, 74, 110), (12, 36, 72, 70), (118, 13, 71, 126), (86, 35, 73, 94), (103, 37, 79, 111), (87, 38, 78, 95), (14, 39, 77, 75), (119, 15, 76, 127), (39, 87, 95, 77), (36, 86, 94, 72), (33, 85, 93, 67), (30, 84, 92, 62), (27, 83, 91, 57), (16, 80, 90, 52), (21, 81, 89, 47), (24, 82, 88, 42), (52, 90, 81, 21), (47, 89, 82, 24), (42, 88, 83, 27), (57, 91, 84, 30), (62, 92, 85, 33), (67, 93, 86, 36), (77, 95, 80, 16), (72, 94, 87, 39), (38, 103, 111, 78), (35, 102, 110, 73), (32, 101, 109, 68), (29, 100, 108, 63), (26, 99, 107, 58), (17, 96, 106, 53), (20, 97, 105, 48), (23, 98, 104, 43), (53, 106, 97, 20), (48, 105, 98, 23), (43, 104, 99, 26), (58, 107, 100, 29), (63, 108, 101, 32), (68, 109, 102, 35), (78, 111, 96, 17), (73, 110, 103, 38), (37, 119, 127, 79), (34, 118, 126, 74), (31, 117, 125, 69), (28, 116, 124, 64), (25, 115, 123, 59), (18, 112, 122, 54), (19, 113, 121, 49), (22, 114, 120, 44), (74, 126, 119, 37), (79, 127, 112, 18), (69, 125, 118, 34), (64, 124, 117, 31), (59, 123, 116, 28), (44, 120, 115, 25), (49, 121, 114, 22), (54, 122, 113, 19), (241, 131, 179, 250), (242, 133, 174, 249), (243, 135, 169, 248), (244, 137, 184, 251), (245, 139, 189, 252), (246, 141, 194, 253), (215, 166, 201, 222), (240, 129, 204, 255), (247, 143, 199, 254), (142, 167, 200, 198), (231, 165, 202, 238), (128, 144, 205, 203), (208, 145, 206, 223), (224, 146, 207, 239), (140, 164, 195, 193), (214, 163, 196, 221), (230, 162, 197, 237), (138, 161, 190, 188), (213, 160, 191, 220), (229, 159, 192, 236), (136, 158, 185, 183), (212, 157, 186, 219), (228, 156, 187, 235), (134, 155, 170, 168), (211, 154, 171, 216), (227, 153, 172, 232), (132, 152, 175, 173), (210, 151, 176, 217), (226, 150, 177, 233), (130, 149, 180, 178), (209, 148, 181, 218), (225, 147, 182, 234), (232, 172, 150, 226), (216, 171, 151, 210), (168, 170, 152, 132), (248, 169, 133, 242), (233, 177, 147, 225), (217, 176, 148, 209), (173, 175, 149, 130), (249, 174, 131, 241), (234, 182, 146, 224), (218, 181, 145, 208), (178, 180, 144, 128), (250, 179, 129, 240), (235, 187, 153, 227), (219, 186, 154, 211), (183, 185, 155, 134), (251, 184, 135, 243), (236, 192, 156, 228), (220, 191, 157, 212), (188, 190, 158, 136), (252, 189, 137, 244), (237, 197, 159, 229), (221, 196, 160, 213), (193, 195, 161, 138), (253, 194, 139, 245), (238, 202, 162, 230), (198, 200, 164, 140), (254, 199, 141, 246), (222, 201, 163, 214), (239, 207, 165, 231), (223, 206, 166, 215), (203, 205, 167, 142), (255, 204, 143, 247), (205, 223, 215, 167), (200, 222, 214, 164), (195, 221, 213, 161), (190, 220, 212, 158), (185, 219, 211, 155), (180, 218, 208, 144), (175, 217, 209, 149), (170, 216, 210, 152), (149, 209, 218, 180), (152, 210, 217, 175), (155, 211, 216, 170), (158, 212, 219, 185), (161, 213, 220, 190), (164, 214, 221, 195), (144, 208, 223, 205), (167, 215, 222, 200), (206, 239, 231, 166), (201, 238, 230, 163), (196, 237, 229, 160), (191, 236, 228, 157), (186, 235, 227, 154), (181, 234, 224, 145), (176, 233, 225, 148), (171, 232, 226, 151), (148, 225, 234, 181), (151, 226, 233, 176), (154, 227, 232, 171), (157, 228, 235, 186), (160, 229, 236, 191), (163, 230, 237, 196), (145, 224, 239, 206), (166, 231, 238, 201), (207, 255, 247, 165), (202, 254, 246, 162), (197, 253, 245, 159), (192, 252, 244, 156), (187, 251, 243, 153), (182, 250, 240, 146), (177, 249, 241, 147), (172, 248, 242, 150), (165, 247, 254, 202), (146, 240, 255, 207), (162, 246, 253, 197), (159, 245, 252, 192), (156, 244, 251, 187), (153, 243, 248, 172), (150, 242, 249, 177), (147, 241, 250, 182), (50, 2, 130, 178), (51, 1, 129, 179), (45, 4, 132, 173), (46, 3, 131, 174), (40, 6, 134, 168), (41, 5, 133, 169), (55, 8, 136, 183), (56, 7, 135, 184), (60, 10, 138, 188), (61, 9, 137, 189), (65, 12, 140, 193), (66, 11, 139, 194), (70, 14, 142, 198), (71, 13, 141, 199), (75, 0, 128, 203), (76, 15, 143, 204), (4, 40, 168, 132), (7, 41, 169, 135), (2, 45, 173, 130), (5, 46, 174, 133), (0, 50, 178, 128), (3, 51, 179, 131), (6, 55, 183, 134), (9, 56, 184, 137), (8, 60, 188, 136), (11, 61, 189, 139), (10, 65, 193, 138), (13, 66, 194, 141), (12, 70, 198, 140), (15, 71, 199, 143), (14, 75, 203, 142), (1, 76, 204, 129)])
_uv = me_cylinder_001.uv_layers.new(name='UVMap')
_uv.uv.foreach_set('vector', [0.6018, 0.3586, 0.5855, 0.4001, 0.5583, 0.3891, 0.5694, 0.3456, 0.5347, 0.3413, 0.5291, 0.3857, 0.5, 0.3818, 0.5, 0.3368, 0.4653, 0.3413, 0.4709, 0.3857, 0.4417, 0.3891, 0.4306, 0.3456, 0.3982, 0.3586, 0.4145, 0.4001, 0.387, 0.4105, 0.3659, 0.3712, 0.3379, 0.3913, 0.3632, 0.4276, 0.3389, 0.444, 0.3098, 0.4107, 0.2875, 0.4359, 0.3193, 0.4657, 0.2989, 0.4866, 0.2646, 0.4598, 0.8804, 0.3075, 0.8488, 0.3274, 0.8203, 0.2791, 0.8517, 0.2517, 0.6621, 0.3913, 0.6368, 0.4276, 0.613, 0.4105, 0.6341, 0.3712, 0.7125, 0.4359, 0.6807, 0.4657, 0.6611, 0.444, 0.6902, 0.4107, 0.9539, 0.2663, 0.9146, 0.2877, 0.8855, 0.2232, 0.9233, 0.1918, 0.7953, 0.3654, 0.7453, 0.4063, 0.7208, 0.3768, 0.7685, 0.3276, 0.8557, 0.1481, 0.8261, 0.1824, 0.7765, 0.1296, 0.8028, 0.0876, 0.7993, 0.2139, 0.7738, 0.2444, 0.7301, 0.2045, 0.7527, 0.1679, 0.7299, 0.2992, 0.6888, 0.354, 0.6567, 0.33, 0.6921, 0.2681, 0.04612, 0.2663, 0.08541, 0.2877, 0.04743, 0.3441, 0.001445, 0.333, 0.1196, 0.3075, 0.1512, 0.3274, 0.1203, 0.3701, 0.08587, 0.3563, 0.2047, 0.3654, 0.2547, 0.4063, 0.2299, 0.4338, 0.1767, 0.3998, 0.1443, 0.1481, 0.1739, 0.1824, 0.1145, 0.2232, 0.07668, 0.1918, 0.2007, 0.2139, 0.2262, 0.2444, 0.1797, 0.2791, 0.1483, 0.2517, 0.2701, 0.2992, 0.3112, 0.354, 0.2792, 0.3768, 0.2315, 0.3276, 0.2748, 0.0665, 0.2931, 0.1081, 0.2235, 0.1296, 0.1972, 0.0876, 0.3099, 0.1465, 0.326, 0.1837, 0.2699, 0.2045, 0.2473, 0.1679, 0.3543, 0.2502, 0.3809, 0.3152, 0.3433, 0.33, 0.3079, 0.2681, 0.423, 0.02481, 0.4292, 0.0699, 0.3561, 0.07128, 0.3427, 0.02355, 0.4349, 0.1116, 0.4404, 0.1521, 0.3801, 0.157, 0.3684, 0.115, 0.4501, 0.2243, 0.4593, 0.2947, 0.4186, 0.2996, 0.4, 0.2296, 0.577, 0.02481, 0.5708, 0.0699, 0.5, 0.05152, 0.5, 0.001912, 0.5651, 0.1116, 0.5596, 0.1521, 0.5, 0.1407, 0.5, 0.09705, 0.5499, 0.2243, 0.5407, 0.2947, 0.5, 0.2891, 0.5, 0.2163, 0.7252, 0.0665, 0.7069, 0.1081, 0.6439, 0.07128, 0.6573, 0.02355, 0.6901, 0.1465, 0.674, 0.1837, 0.6199, 0.157, 0.6316, 0.115, 0.6457, 0.2502, 0.6191, 0.3152, 0.5814, 0.2996, 0.6, 0.2296, 0.5, 0.2163, 0.5, 0.2891, 0.4593, 0.2947, 0.4501, 0.2243, 0.5, 0.09705, 0.5, 0.1407, 0.4404, 0.1521, 0.4349, 0.1116, 0.5, 0.001912, 0.5, 0.05152, 0.4292, 0.0699, 0.423, 0.02481, 0.5, 0.3368, 0.5, 0.3818, 0.4709, 0.3857, 0.4653, 0.3413, 0.6, 0.2296, 0.5814, 0.2996, 0.5407, 0.2947, 0.5499, 0.2243, 0.6316, 0.115, 0.6199, 0.157, 0.5596, 0.1521, 0.5651, 0.1116, 0.6573, 0.02355, 0.6439, 0.07128, 0.5708, 0.0699, 0.577, 0.02481, 0.5694, 0.3456, 0.5583, 0.3891, 0.5291, 0.3857, 0.5347, 0.3413, 0.6921, 0.2681, 0.6567, 0.33, 0.6191, 0.3152, 0.6457, 0.2502, 0.7527, 0.1679, 0.7301, 0.2045, 0.674, 0.1837, 0.6901, 0.1465, 0.8028, 0.0876, 0.7765, 0.1296, 0.7069, 0.1081, 0.7252, 0.0665, 0.6341, 0.3712, 0.613, 0.4105, 0.5855, 0.4001, 0.6018, 0.3586, 0.4, 0.2296, 0.4186, 0.2996, 0.3809, 0.3152, 0.3543, 0.2502, 0.3684, 0.115, 0.3801, 0.157, 0.326, 0.1837, 0.3099, 0.1465, 0.3427, 0.02355, 0.3561, 0.07128, 0.2931, 0.1081, 0.2748, 0.0665, 0.4306, 0.3456, 0.4417, 0.3891, 0.4145, 0.4001, 0.3982, 0.3586, 0.3079, 0.2681, 0.3433, 0.33, 0.3112, 0.354, 0.2701, 0.2992, 0.2473, 0.1679, 0.2699, 0.2045, 0.2262, 0.2444, 0.2007, 0.2139, 0.1972, 0.0876, 0.2235, 0.1296, 0.1739, 0.1824, 0.1443, 0.1481, 0.3659, 0.3712, 0.387, 0.4105, 0.3632, 0.4276, 0.3379, 0.3913, 0.2315, 0.3276, 0.2792, 0.3768, 0.2547, 0.4063, 0.2047, 0.3654, 0.1483, 0.2517, 0.1797, 0.2791, 0.1512, 0.3274, 0.1196, 0.3075, 0.07668, 0.1918, 0.1145, 0.2232, 0.08541, 0.2877, 0.04612, 0.2663, 0.3098, 0.4107, 0.3389, 0.444, 0.3193, 0.4657, 0.2875, 0.4359, 0.8233, 0.3998, 0.7701, 0.4338, 0.7453, 0.4063, 0.7953, 0.3654, 0.9986, 0.333, 0.9526, 0.3441, 0.9146, 0.2877, 0.9539, 0.2663, 0.7354, 0.4598, 0.7011, 0.4866, 0.6807, 0.4657, 0.7125, 0.4359, 0.9141, 0.3563, 0.8797, 0.3701, 0.8488, 0.3274, 0.8804, 0.3075, 0.7685, 0.3276, 0.7208, 0.3768, 0.6888, 0.354, 0.7299, 0.2992, 0.8517, 0.2517, 0.8203, 0.2791, 0.7738, 0.2444, 0.7993, 0.2139, 0.9233, 0.1918, 0.8855, 0.2232, 0.8261, 0.1824, 0.8557, 0.1481, 0.6902, 0.4107, 0.6611, 0.444, 0.6368, 0.4276, 0.6621, 0.3913, 0.8855, 0.2232, 0.8517, 0.2517, 0.7993, 0.2139, 0.8261, 0.1824, 0.9526, 0.3441, 0.9141, 0.3563, 0.8804, 0.3075, 0.9146, 0.2877, 0.1145, 0.2232, 0.1483, 0.2517, 0.1196, 0.3075, 0.08541, 0.2877, 0.2235, 0.1296, 0.2473, 0.1679, 0.2007, 0.2139, 0.1739, 0.1824, 0.3561, 0.07128, 0.3684, 0.115, 0.3099, 0.1465, 0.2931, 0.1081, 0.7765, 0.1296, 0.7527, 0.1679, 0.6901, 0.1465, 0.7069, 0.1081, 0.6439, 0.07128, 0.6316, 0.115, 0.5651, 0.1116, 0.5708, 0.0699, 0.5, 0.05152, 0.5, 0.09705, 0.4349, 0.1116, 0.4292, 0.0699, 0.7069, 0.1081, 0.6901, 0.1465, 0.6316, 0.115, 0.6439, 0.07128, 0.5708, 0.0699, 0.5651, 0.1116, 0.5, 0.09705, 0.5, 0.05152, 0.4292, 0.0699, 0.4349, 0.1116, 0.3684, 0.115, 0.3561, 0.07128, 0.2931, 0.1081, 0.3099, 0.1465, 0.2473, 0.1679, 0.2235, 0.1296, 0.1739, 0.1824, 0.2007, 0.2139, 0.1483, 0.2517, 0.1145, 0.2232, 0.08541, 0.2877, 0.1196, 0.3075, 0.08587, 0.3563, 0.04743, 0.3441, 0.8261, 0.1824, 0.7993, 0.2139, 0.7527, 0.1679, 0.7765, 0.1296, 0.9146, 0.2877, 0.8804, 0.3075, 0.8517, 0.2517, 0.8855, 0.2232, 0.8203, 0.2791, 0.7685, 0.3276, 0.7299, 0.2992, 0.7738, 0.2444, 0.8797, 0.3701, 0.8233, 0.3998, 0.7953, 0.3654, 0.8488, 0.3274, 0.1797, 0.2791, 0.2315, 0.3276, 0.2047, 0.3654, 0.1512, 0.3274, 0.2699, 0.2045, 0.3079, 0.2681, 0.2701, 0.2992, 0.2262, 0.2444, 0.3801, 0.157, 0.4, 0.2296, 0.3543, 0.2502, 0.326, 0.1837, 0.7301, 0.2045, 0.6921, 0.2681, 0.6457, 0.2502, 0.674, 0.1837, 0.6199, 0.157, 0.6, 0.2296, 0.5499, 0.2243, 0.5596, 0.1521, 0.5, 0.1407, 0.5, 0.2163, 0.4501, 0.2243, 0.4404, 0.1521, 0.674, 0.1837, 0.6457, 0.2502, 0.6, 0.2296, 0.6199, 0.157, 0.5596, 0.1521, 0.5499, 0.2243, 0.5, 0.2163, 0.5, 0.1407, 0.4404, 0.1521, 0.4501, 0.2243, 0.4, 0.2296, 0.3801, 0.157, 0.326, 0.1837, 0.3543, 0.2502, 0.3079, 0.2681, 0.2699, 0.2045, 0.2262, 0.2444, 0.2701, 0.2992, 0.2315, 0.3276, 0.1797, 0.2791, 0.1512, 0.3274, 0.2047, 0.3654, 0.1767, 0.3998, 0.1203, 0.3701, 0.7738, 0.2444, 0.7299, 0.2992, 0.6921, 0.2681, 0.7301, 0.2045, 0.8488, 0.3274, 0.7953, 0.3654, 0.7685, 0.3276, 0.8203, 0.2791, 0.7208, 0.3768, 0.6902, 0.4107, 0.6621, 0.3913, 0.6888, 0.354, 0.7701, 0.4338, 0.7354, 0.4598, 0.7125, 0.4359, 0.7453, 0.4063, 0.2792, 0.3768, 0.3098, 0.4107, 0.2875, 0.4359, 0.2547, 0.4063, 0.3433, 0.33, 0.3659, 0.3712, 0.3379, 0.3913, 0.3112, 0.354, 0.4186, 0.2996, 0.4306, 0.3456, 0.3982, 0.3586, 0.3809, 0.3152, 0.6567, 0.33, 0.6341, 0.3712, 0.6018, 0.3586, 0.6191, 0.3152, 0.5814, 0.2996, 0.5694, 0.3456, 0.5347, 0.3413, 0.5407, 0.2947, 0.5, 0.2891, 0.5, 0.3368, 0.4653, 0.3413, 0.4593, 0.2947, 0.7453, 0.4063, 0.7125, 0.4359, 0.6902, 0.4107, 0.7208, 0.3768, 0.6888, 0.354, 0.6621, 0.3913, 0.6341, 0.3712, 0.6567, 0.33, 0.2547, 0.4063, 0.2875, 0.4359, 0.2646, 0.4598, 0.2299, 0.4338, 0.3112, 0.354, 0.3379, 0.3913, 0.3098, 0.4107, 0.2792, 0.3768, 0.3809, 0.3152, 0.3982, 0.3586, 0.3659, 0.3712, 0.3433, 0.33, 0.4593, 0.2947, 0.4653, 0.3413, 0.4306, 0.3456, 0.4186, 0.2996, 0.5407, 0.2947, 0.5347, 0.3413, 0.5, 0.3368, 0.5, 0.2891, 0.6191, 0.3152, 0.6018, 0.3586, 0.5694, 0.3456, 0.5814, 0.2996, 0.5613, 0.6251, 0.5503, 0.5816, 0.5767, 0.5709, 0.5929, 0.6124, 0.4936, 0.6337, 0.4936, 0.5887, 0.5219, 0.5848, 0.5275, 0.6291, 0.4259, 0.6251, 0.437, 0.5816, 0.4653, 0.5848, 0.4598, 0.6291, 0.3628, 0.6004, 0.3838, 0.561, 0.4105, 0.5709, 0.3944, 0.6124, 0.308, 0.5621, 0.3369, 0.5287, 0.3606, 0.5444, 0.3355, 0.5808, 0.2637, 0.5144, 0.2978, 0.4875, 0.3178, 0.5076, 0.2862, 0.5376, 0.8408, 0.7219, 0.8092, 0.6943, 0.8371, 0.6467, 0.8689, 0.6667, 0.6245, 0.6004, 0.6035, 0.561, 0.6267, 0.5444, 0.6518, 0.5808, 0.6793, 0.5621, 0.6504, 0.5287, 0.6695, 0.5076, 0.7011, 0.5376, 0.9127, 0.782, 0.8748, 0.7506, 0.9033, 0.6867, 0.9427, 0.7081, 0.7574, 0.6455, 0.7098, 0.5962, 0.7337, 0.5673, 0.7837, 0.6085, 0.7933, 0.8851, 0.7671, 0.8431, 0.8159, 0.7907, 0.8455, 0.825, 0.7431, 0.8045, 0.7204, 0.7676, 0.7633, 0.7282, 0.7889, 0.7589, 0.6823, 0.7038, 0.647, 0.6417, 0.6783, 0.6182, 0.7193, 0.6732, 0.0001388, 0.6421, 0.04616, 0.6311, 0.08396, 0.6867, 0.04459, 0.7081, 0.08482, 0.6188, 0.1194, 0.6049, 0.1501, 0.6467, 0.1184, 0.6667, 0.1759, 0.5749, 0.229, 0.5407, 0.2535, 0.5673, 0.2036, 0.6085, 0.07459, 0.782, 0.1124, 0.7506, 0.1714, 0.7907, 0.1417, 0.825, 0.1465, 0.7219, 0.178, 0.6943, 0.224, 0.7282, 0.1984, 0.7589, 0.2299, 0.6455, 0.2775, 0.5962, 0.309, 0.6182, 0.2679, 0.6732, 0.194, 0.8851, 0.2202, 0.8431, 0.2892, 0.864, 0.2709, 0.9057, 0.2442, 0.8045, 0.2669, 0.7676, 0.3223, 0.7878, 0.3061, 0.8253, 0.305, 0.7038, 0.3402, 0.6417, 0.3772, 0.6559, 0.3506, 0.7211, 0.3379, 0.9485, 0.3514, 0.9007, 0.4237, 0.9017, 0.4175, 0.9469, 0.3637, 0.8566, 0.3755, 0.8143, 0.435, 0.8189, 0.4294, 0.8597, 0.3954, 0.7415, 0.414, 0.6713, 0.4538, 0.6759, 0.4447, 0.7465, 0.4936, 0.9698, 0.4936, 0.9202, 0.5636, 0.9017, 0.5698, 0.9469, 0.4936, 0.8744, 0.4936, 0.8303, 0.5523, 0.8189, 0.5578, 0.8597, 0.4936, 0.7545, 0.4936, 0.6815, 0.5334, 0.6759, 0.5426, 0.7465, 0.6493, 0.9485, 0.6359, 0.9007, 0.6981, 0.864, 0.7164, 0.9057, 0.6235, 0.8566, 0.6118, 0.8143, 0.6649, 0.7878, 0.6812, 0.8253, 0.5918, 0.7415, 0.5732, 0.6713, 0.6101, 0.6559, 0.6367, 0.7211, 0.4447, 0.7465, 0.4538, 0.6759, 0.4936, 0.6815, 0.4936, 0.7545, 0.4294, 0.8597, 0.435, 0.8189, 0.4936, 0.8303, 0.4936, 0.8744, 0.4175, 0.9469, 0.4237, 0.9017, 0.4936, 0.9202, 0.4936, 0.9698, 0.4598, 0.6291, 0.4653, 0.5848, 0.4936, 0.5887, 0.4936, 0.6337, 0.5426, 0.7465, 0.5334, 0.6759, 0.5732, 0.6713, 0.5918, 0.7415, 0.5578, 0.8597, 0.5523, 0.8189, 0.6118, 0.8143, 0.6235, 0.8566, 0.5698, 0.9469, 0.5636, 0.9017, 0.6359, 0.9007, 0.6493, 0.9485, 0.5275, 0.6291, 0.5219, 0.5848, 0.5503, 0.5816, 0.5613, 0.6251, 0.6367, 0.7211, 0.6101, 0.6559, 0.647, 0.6417, 0.6823, 0.7038, 0.6812, 0.8253, 0.6649, 0.7878, 0.7204, 0.7676, 0.7431, 0.8045, 0.7164, 0.9057, 0.6981, 0.864, 0.7671, 0.8431, 0.7933, 0.8851, 0.5929, 0.6124, 0.5767, 0.5709, 0.6035, 0.561, 0.6245, 0.6004, 0.3506, 0.7211, 0.3772, 0.6559, 0.414, 0.6713, 0.3954, 0.7415, 0.3061, 0.8253, 0.3223, 0.7878, 0.3755, 0.8143, 0.3637, 0.8566, 0.2709, 0.9057, 0.2892, 0.864, 0.3514, 0.9007, 0.3379, 0.9485, 0.3944, 0.6124, 0.4105, 0.5709, 0.437, 0.5816, 0.4259, 0.6251, 0.2679, 0.6732, 0.309, 0.6182, 0.3402, 0.6417, 0.305, 0.7038, 0.1984, 0.7589, 0.224, 0.7282, 0.2669, 0.7676, 0.2442, 0.8045, 0.1417, 0.825, 0.1714, 0.7907, 0.2202, 0.8431, 0.194, 0.8851, 0.3355, 0.5808, 0.3606, 0.5444, 0.3838, 0.561, 0.3628, 0.6004, 0.2036, 0.6085, 0.2535, 0.5673, 0.2775, 0.5962, 0.2299, 0.6455, 0.1184, 0.6667, 0.1501, 0.6467, 0.178, 0.6943, 0.1465, 0.7219, 0.04459, 0.7081, 0.08396, 0.6867, 0.1124, 0.7506, 0.07459, 0.782, 0.2862, 0.5376, 0.3178, 0.5076, 0.3369, 0.5287, 0.308, 0.5621, 0.7837, 0.6085, 0.7337, 0.5673, 0.7582, 0.5407, 0.8113, 0.5749, 0.9427, 0.7081, 0.9033, 0.6867, 0.9411, 0.6311, 0.9871, 0.6421, 0.7011, 0.5376, 0.6695, 0.5076, 0.6895, 0.4875, 0.7236, 0.5144, 0.8689, 0.6667, 0.8371, 0.6467, 0.8678, 0.6049, 0.9024, 0.6188, 0.7193, 0.6732, 0.6783, 0.6182, 0.7098, 0.5962, 0.7574, 0.6455, 0.7889, 0.7589, 0.7633, 0.7282, 0.8092, 0.6943, 0.8408, 0.7219, 0.8455, 0.825, 0.8159, 0.7907, 0.8748, 0.7506, 0.9127, 0.782, 0.6518, 0.5808, 0.6267, 0.5444, 0.6504, 0.5287, 0.6793, 0.5621, 0.8159, 0.7907, 0.7889, 0.7589, 0.8408, 0.7219, 0.8748, 0.7506, 0.9033, 0.6867, 0.8689, 0.6667, 0.9024, 0.6188, 0.9411, 0.6311, 0.08396, 0.6867, 0.1184, 0.6667, 0.1465, 0.7219, 0.1124, 0.7506, 0.1714, 0.7907, 0.1984, 0.7589, 0.2442, 0.8045, 0.2202, 0.8431, 0.2892, 0.864, 0.3061, 0.8253, 0.3637, 0.8566, 0.3514, 0.9007, 0.6981, 0.864, 0.6812, 0.8253, 0.7431, 0.8045, 0.7671, 0.8431, 0.5636, 0.9017, 0.5578, 0.8597, 0.6235, 0.8566, 0.6359, 0.9007, 0.4237, 0.9017, 0.4294, 0.8597, 0.4936, 0.8744, 0.4936, 0.9202, 0.6359, 0.9007, 0.6235, 0.8566, 0.6812, 0.8253, 0.6981, 0.864, 0.4936, 0.9202, 0.4936, 0.8744, 0.5578, 0.8597, 0.5636, 0.9017, 0.3514, 0.9007, 0.3637, 0.8566, 0.4294, 0.8597, 0.4237, 0.9017, 0.2202, 0.8431, 0.2442, 0.8045, 0.3061, 0.8253, 0.2892, 0.864, 0.1124, 0.7506, 0.1465, 0.7219, 0.1984, 0.7589, 0.1714, 0.7907, 0.04616, 0.6311, 0.08482, 0.6188, 0.1184, 0.6667, 0.08396, 0.6867, 0.7671, 0.8431, 0.7431, 0.8045, 0.7889, 0.7589, 0.8159, 0.7907, 0.8748, 0.7506, 0.8408, 0.7219, 0.8689, 0.6667, 0.9033, 0.6867, 0.7633, 0.7282, 0.7193, 0.6732, 0.7574, 0.6455, 0.8092, 0.6943, 0.8371, 0.6467, 0.7837, 0.6085, 0.8113, 0.5749, 0.8678, 0.6049, 0.1501, 0.6467, 0.2036, 0.6085, 0.2299, 0.6455, 0.178, 0.6943, 0.224, 0.7282, 0.2679, 0.6732, 0.305, 0.7038, 0.2669, 0.7676, 0.3223, 0.7878, 0.3506, 0.7211, 0.3954, 0.7415, 0.3755, 0.8143, 0.6649, 0.7878, 0.6367, 0.7211, 0.6823, 0.7038, 0.7204, 0.7676, 0.5523, 0.8189, 0.5426, 0.7465, 0.5918, 0.7415, 0.6118, 0.8143, 0.435, 0.8189, 0.4447, 0.7465, 0.4936, 0.7545, 0.4936, 0.8303, 0.6118, 0.8143, 0.5918, 0.7415, 0.6367, 0.7211, 0.6649, 0.7878, 0.4936, 0.8303, 0.4936, 0.7545, 0.5426, 0.7465, 0.5523, 0.8189, 0.3755, 0.8143, 0.3954, 0.7415, 0.4447, 0.7465, 0.435, 0.8189, 0.2669, 0.7676, 0.305, 0.7038, 0.3506, 0.7211, 0.3223, 0.7878, 0.178, 0.6943, 0.2299, 0.6455, 0.2679, 0.6732, 0.224, 0.7282, 0.1194, 0.6049, 0.1759, 0.5749, 0.2036, 0.6085, 0.1501, 0.6467, 0.7204, 0.7676, 0.6823, 0.7038, 0.7193, 0.6732, 0.7633, 0.7282, 0.8092, 0.6943, 0.7574, 0.6455, 0.7837, 0.6085, 0.8371, 0.6467, 0.6783, 0.6182, 0.6518, 0.5808, 0.6793, 0.5621, 0.7098, 0.5962, 0.7337, 0.5673, 0.7011, 0.5376, 0.7236, 0.5144, 0.7582, 0.5407, 0.2535, 0.5673, 0.2862, 0.5376, 0.308, 0.5621, 0.2775, 0.5962, 0.309, 0.6182, 0.3355, 0.5808, 0.3628, 0.6004, 0.3402, 0.6417, 0.3772, 0.6559, 0.3944, 0.6124, 0.4259, 0.6251, 0.414, 0.6713, 0.6101, 0.6559, 0.5929, 0.6124, 0.6245, 0.6004, 0.647, 0.6417, 0.5334, 0.6759, 0.5275, 0.6291, 0.5613, 0.6251, 0.5732, 0.6713, 0.4538, 0.6759, 0.4598, 0.6291, 0.4936, 0.6337, 0.4936, 0.6815, 0.7098, 0.5962, 0.6793, 0.5621, 0.7011, 0.5376, 0.7337, 0.5673, 0.647, 0.6417, 0.6245, 0.6004, 0.6518, 0.5808, 0.6783, 0.6182, 0.229, 0.5407, 0.2637, 0.5144, 0.2862, 0.5376, 0.2535, 0.5673, 0.2775, 0.5962, 0.308, 0.5621, 0.3355, 0.5808, 0.309, 0.6182, 0.3402, 0.6417, 0.3628, 0.6004, 0.3944, 0.6124, 0.3772, 0.6559, 0.414, 0.6713, 0.4259, 0.6251, 0.4598, 0.6291, 0.4538, 0.6759, 0.4936, 0.6815, 0.4936, 0.6337, 0.5275, 0.6291, 0.5334, 0.6759, 0.5732, 0.6713, 0.5613, 0.6251, 0.5929, 0.6124, 0.6101, 0.6559, 0.7252, 0.0665, 0.6573, 0.02355, 0.6591, 0.0222, 0.7265, 0.06475, 0.5855, 0.4001, 0.613, 0.4105, 0.6113, 0.412, 0.5845, 0.4021, 0.577, 0.02481, 0.5, 0.001912, 0.5013, 0.0001391, 0.5778, 0.02276, 0.5291, 0.3857, 0.5583, 0.3891, 0.557, 0.391, 0.5286, 0.388, 0.423, 0.02481, 0.3427, 0.02355, 0.3435, 0.02149, 0.4232, 0.02262, 0.4709, 0.3857, 0.5, 0.3818, 0.4992, 0.3839, 0.4709, 0.388, 0.2748, 0.0665, 0.1972, 0.0876, 0.1974, 0.08541, 0.2744, 0.06433, 0.4145, 0.4001, 0.4417, 0.3891, 0.4415, 0.3914, 0.4151, 0.4023, 0.1443, 0.1481, 0.07668, 0.1918, 0.07618, 0.1897, 0.1433, 0.1462, 0.3632, 0.4276, 0.387, 0.4105, 0.3873, 0.4128, 0.3643, 0.4296, 0.04612, 0.2663, 0.001445, 0.333, 0.0001388, 0.3313, 0.0444, 0.2649, 0.3193, 0.4657, 0.3389, 0.444, 0.3396, 0.4461, 0.3208, 0.4674, 0.9539, 0.2663, 0.9233, 0.1918, 0.9255, 0.1917, 0.956, 0.2657, 0.6807, 0.4657, 0.7011, 0.4866, 0.699, 0.4872, 0.679, 0.4671, 0.8557, 0.1481, 0.8028, 0.0876, 0.8048, 0.0868, 0.8575, 0.1468, 0.6368, 0.4276, 0.6611, 0.444, 0.6591, 0.445, 0.6354, 0.4293, 0.5, 0.001912, 0.423, 0.02481, 0.4222, 0.02276, 0.4987, 0.0001388, 0.4417, 0.3891, 0.4709, 0.3857, 0.4714, 0.388, 0.443, 0.391, 0.6573, 0.02355, 0.577, 0.02481, 0.5768, 0.02262, 0.6565, 0.02149, 0.5, 0.3818, 0.5291, 0.3857, 0.5291, 0.388, 0.5008, 0.3839, 0.8028, 0.0876, 0.7252, 0.0665, 0.7256, 0.06433, 0.8026, 0.08541, 0.5583, 0.3891, 0.5855, 0.4001, 0.5849, 0.4023, 0.5585, 0.3914, 0.3427, 0.02355, 0.2748, 0.0665, 0.2735, 0.06475, 0.3409, 0.0222, 0.387, 0.4105, 0.4145, 0.4001, 0.4155, 0.4021, 0.3887, 0.412, 0.1972, 0.0876, 0.1443, 0.1481, 0.1425, 0.1468, 0.1952, 0.0868, 0.3389, 0.444, 0.3632, 0.4276, 0.3646, 0.4293, 0.3409, 0.445, 0.07668, 0.1918, 0.04612, 0.2663, 0.04401, 0.2657, 0.07448, 0.1917, 0.2989, 0.4866, 0.3193, 0.4657, 0.321, 0.4671, 0.301, 0.4872, 0.9986, 0.333, 0.9539, 0.2663, 0.9556, 0.2649, 0.9999, 0.3313, 0.6611, 0.444, 0.6807, 0.4657, 0.6792, 0.4674, 0.6604, 0.4461, 0.9233, 0.1918, 0.8557, 0.1481, 0.8567, 0.1462, 0.9238, 0.1897, 0.613, 0.4105, 0.6368, 0.4276, 0.6357, 0.4296, 0.6127, 0.4128])
me_cylinder_001.materials.append(mat_material_001)
me_cylinder_001.use_remesh_preserve_volume = False
me_cylinder_001.use_remesh_preserve_attributes = False
me_cylinder_001.use_mirror_vertex_groups = False
me_cylinder_001.update()

# ---- objects
ob_ubx_lamp = bpy.data.objects.new('UBX_lamp', me_cube)
ob_foot = bpy.data.objects.new('foot', me_cube_001)
ob_light_bulb = bpy.data.objects.new('light_bulb', me_cylinder_003)
ob_lamp = bpy.data.objects.new('lamp', me_cylinder_001)

# ---- transforms, parenting, visibility, modifiers, constraints
ob_ubx_lamp.location = (0.0, 0.0, 0.0)
ob_ubx_lamp.hide_viewport = True
ob_ubx_lamp.lineart.crease_threshold = 0.0
ob_foot.location = (0.0, 0.0, 0.0)
ob_foot.lineart.crease_threshold = 0.0
ob_light_bulb.location = (0.0, 0.0, 0.0)
ob_light_bulb.lineart.crease_threshold = 0.0
ob_lamp.location = (0.0, 0.0, 0.0)
ob_lamp.lineart.crease_threshold = 0.0

# ---- collection membership
col_collection_1.objects.link(ob_ubx_lamp)
col_collection_1.objects.link(ob_foot)
col_collection_1.objects.link(ob_light_bulb)
col_collection_1.objects.link(ob_lamp)

# ---- scene / render settings (as saved in the file)
scene.frame_start = 1; scene.frame_end = 250; scene.frame_set(1)
scene.render.engine = 'CYCLES'
scene.render.resolution_percentage = 50
scene.render.dither_intensity = 0.0
scene.cycles.use_denoising = False
scene.cycles.samples = 10
scene.cycles.sampling_pattern = 'TABULATED_SOBOL'
scene.cycles.light_sampling_threshold = 0.0
scene.cycles.use_adaptive_sampling = False
scene.cycles.use_light_tree = False
scene.cycles.blur_glossy = 0.0
scene.cycles.pixel_filter_type = 'GAUSSIAN'
scene.cycles.sample_clamp_indirect = 0.0
scene.view_settings.view_transform = 'Standard'
bpy.context.view_layer.update()

# ---- added for rendering (the .blend has no active camera and no usable light): camera, sun
cam_auto = bpy.data.cameras.new('AutoCamera')
cam_auto.lens = 50.0
cam_auto.sensor_width = 36.0
cam_auto.clip_end = 1000.0
ob_auto_camera = bpy.data.objects.new('AutoCamera', cam_auto)
scene.collection.objects.link(ob_auto_camera)
ob_auto_camera.location = (48.0205, -57.6246, 61.3959)
ob_auto_camera.rotation_euler = (1.09748, -7.21219e-08, 0.694738)
scene.camera = ob_auto_camera
light_auto_sun = bpy.data.lights.new('AutoSun', 'SUN')
light_auto_sun.energy = 3.0
light_auto_sun.angle = 0.0523599
ob_auto_sun = bpy.data.objects.new('AutoSun', light_auto_sun)
scene.collection.objects.link(ob_auto_sun)
ob_auto_sun.rotation_euler = (0.872665, 0.174533, 0.523599)
bpy.context.view_layer.update()
